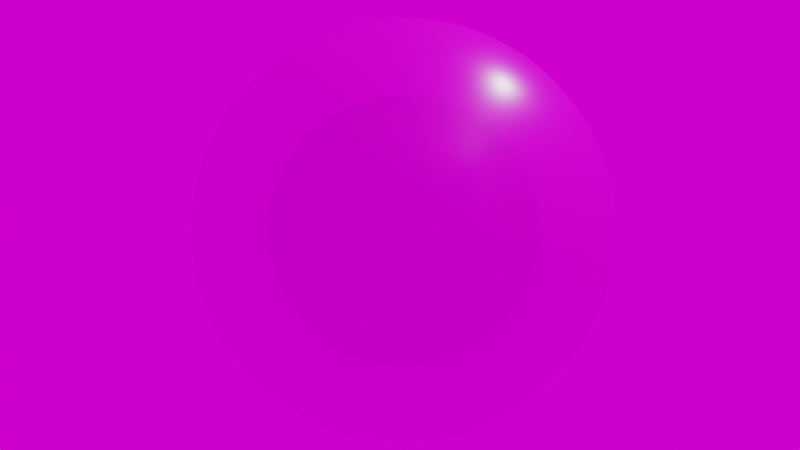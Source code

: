 # Source: PBR.blend  (saved by Blender 2.82.7; exported with 4.5.12 LTS)
import bpy
from mathutils import Matrix  # noqa: F401  (used for matrix-valued properties, if any)

bpy.ops.wm.read_factory_settings(use_empty=True)
scene = bpy.context.scene
scene.name = 'Scene'

# ---- collections
col_collection = bpy.data.collections.new('Collection'); scene.collection.children.link(col_collection)

# ---- images (referenced by path relative to the original .blend; pixels are not part of the script)
import os
ASSET_DIR = os.environ.get("B2B_ASSET_DIR", "")  # directory of the original .blend (textures are referenced by path, not embedded)
HERE = os.path.dirname(os.path.abspath(__file__))  # packed textures are extracted next to this script under _unpacked/

def load_image(name, relpath, width, height, colorspace="sRGB"):
    """Load a texture the original file referenced (path relative to the .blend, or extracted next to this script)."""
    p = next((c for c in (os.path.join(HERE, relpath), os.path.join(ASSET_DIR, relpath)) if relpath and os.path.exists(c)), "")
    if p:
        img = bpy.data.images.load(p, check_existing=True)
        img.name = name
    else:  # same state as the original file: an image datablock whose file is absent (Cycles renders it pink)
        img = bpy.data.images.new(name, width, height)
        img.source = "FILE"
        img.filepath = "//" + (relpath or name)
    img.colorspace_settings.name = colorspace
    return img
img_diffuse_02_png = load_image('Diffuse 02.png', 'Textures/Diffuse 02.png', 1024, 1024, 'sRGB')
img_glossy_png = load_image('Glossy.png', 'Textures/Glossy.png', 1024, 1024, 'Non-Color')
img_roughness_png = load_image('Roughness.png', 'Textures/Roughness.png', 1024, 1024, 'Non-Color')
img_alpha_png = load_image('Alpha.png', 'Textures/Alpha.png', 1024, 1024, 'Non-Color')
img_normal_png = load_image('Normal.png', 'Textures/Normal.png', 1024, 1024, 'Non-Color')
img_diffuse_png = load_image('Diffuse.png', 'Textures/Diffuse.png', 1024, 1024, 'sRGB')
img_bethnal_green_entrance_4k_hdr = load_image('bethnal_green_entrance_4k.hdr', 'bethnal_green_entrance_4k.hdr', 1024, 1024, 'Linear Rec.709')

# ---- materials (node trees are filled in below, after node groups)
mat_eye = bpy.data.materials.new('Eye')
mat_eye.surface_render_method = 'BLENDED'
mat_eye.blend_method = 'BLEND'
mat_eye.use_transparency_overlap = False
mat_eye.show_transparent_back = False
mat_eye.use_raytrace_refraction = True
mat_eye.use_screen_refraction = True
mat_eye.thickness_mode = 'SLAB'
mat_iris = bpy.data.materials.new('Iris')

# ---- material node trees
mat_eye.use_nodes = True; mat_eye.node_tree.nodes.clear()
_N = mat_eye.node_tree.nodes; _L = mat_eye.node_tree.links
n0 = _N.new('ShaderNodeOutputMaterial'); n0.name = 'Material Output'; n0.location = (300, 300)
n1 = _N.new('ShaderNodeMapping'); n1.name = 'Mapping'; n1.location = (-988, 258)
n1.width = 240
n2 = _N.new('ShaderNodeTexCoord'); n2.name = 'Texture Coordinate'; n2.location = (-1188, 241)
n3 = _N.new('ShaderNodeTexImage'); n3.name = 'Image Texture'; n3.location = (-688, 430)
n3.image = img_diffuse_02_png
n4 = _N.new('ShaderNodeNormalMap'); n4.name = 'Normal Map'; n4.location = (-257, -524)
n5 = _N.new('ShaderNodeTexImage'); n5.name = 'Image Texture.001'; n5.location = (-688, 158)
n5.image = img_glossy_png
n6 = _N.new('ShaderNodeTexImage'); n6.name = 'Image Texture.002'; n6.location = (-688, -121)
n6.image = img_roughness_png
n7 = _N.new('ShaderNodeBsdfPrincipled'); n7.name = 'Principled BSDF'; n7.location = (10, 300)
n7.distribution = 'GGX'
n7.subsurface_method = 'BURLEY'
n7.inputs[3].default_value = 1.45
n7.inputs[27].default_value = (0.0, 0.0, 0.0, 1.0)
n7.inputs[28].default_value = 1.0
n8 = _N.new('ShaderNodeTexImage'); n8.name = 'Image Texture.004'; n8.location = (-694, -460)
n8.image = img_alpha_png
n9 = _N.new('ShaderNodeTexImage'); n9.name = 'Image Texture.003'; n9.location = (-708, -758)
n9.image = img_normal_png
_L.new(n3.outputs[0], n7.inputs[0])
_L.new(n1.outputs[0], n3.inputs[0])
_L.new(n2.outputs[2], n1.inputs[0])
_L.new(n1.outputs[0], n5.inputs[0])
_L.new(n5.outputs[0], n7.inputs[13])
_L.new(n1.outputs[0], n6.inputs[0])
_L.new(n1.outputs[0], n9.inputs[0])
_L.new(n9.outputs[0], n4.inputs[1])
_L.new(n1.outputs[0], n8.inputs[0])
_L.new(n6.outputs[0], n7.inputs[2])
_L.new(n7.outputs[0], n0.inputs[0])
_L.new(n8.outputs[0], n7.inputs[18])
n0.is_active_output = True
mat_iris.use_nodes = True; mat_iris.node_tree.nodes.clear()
_N = mat_iris.node_tree.nodes; _L = mat_iris.node_tree.links
n0 = _N.new('ShaderNodeOutputMaterial'); n0.name = 'Material Output'; n0.location = (300, 300)
n1 = _N.new('ShaderNodeBsdfPrincipled'); n1.name = 'Principled BSDF'; n1.location = (10, 300)
n1.distribution = 'GGX'
n1.subsurface_method = 'BURLEY'
n1.inputs[3].default_value = 1.45
n1.inputs[27].default_value = (0.0, 0.0, 0.0, 1.0)
n1.inputs[28].default_value = 1.0
n2 = _N.new('ShaderNodeMapping'); n2.name = 'Mapping'; n2.location = (-897, 255)
n2.width = 240
n3 = _N.new('ShaderNodeTexCoord'); n3.name = 'Texture Coordinate'; n3.location = (-1097, 238)
n4 = _N.new('ShaderNodeTexImage'); n4.name = 'Image Texture'; n4.location = (-597, 304)
n4.image = img_diffuse_png
n5 = _N.new('ShaderNodeTexImage'); n5.name = 'Image Texture.001'; n5.location = (-602, 35)
n5.image = img_glossy_png
n6 = _N.new('ShaderNodeTexImage'); n6.name = 'Image Texture.002'; n6.location = (-597, -233)
n6.image = img_roughness_png
n7 = _N.new('ShaderNodeNormalMap'); n7.name = 'Normal Map'; n7.location = (-185, -242)
n8 = _N.new('ShaderNodeTexImage'); n8.name = 'Image Texture.003'; n8.location = (-597, -516)
n8.image = img_normal_png
_L.new(n1.outputs[0], n0.inputs[0])
_L.new(n4.outputs[0], n1.inputs[0])
_L.new(n2.outputs[0], n4.inputs[0])
_L.new(n3.outputs[2], n2.inputs[0])
_L.new(n2.outputs[0], n5.inputs[0])
_L.new(n2.outputs[0], n6.inputs[0])
_L.new(n5.outputs[0], n1.inputs[13])
_L.new(n6.outputs[0], n1.inputs[2])
_L.new(n2.outputs[0], n8.inputs[0])
_L.new(n8.outputs[0], n7.inputs[1])
_L.new(n7.outputs[0], n1.inputs[5])
n0.is_active_output = True

# ---- world
world_world = bpy.data.worlds.new('World'); scene.world = world_world
world_world.use_nodes = True; world_world.node_tree.nodes.clear()
_N = world_world.node_tree.nodes; _L = world_world.node_tree.links
n0 = _N.new('ShaderNodeOutputWorld'); n0.name = 'World Output'; n0.location = (300, 300)
n1 = _N.new('ShaderNodeRGBCurve'); n1.name = 'RGB Curves'; n1.location = (-240, 310)
n1.mute = True
_c = n1.mapping.curves[3]
while len(_c.points) > 2: _c.points.remove(_c.points[-1])
_c.points[0].location = (0.0, 0.0); _c.points[0].handle_type = 'AUTO'
_c.points[1].location = (1.0, 0.04375); _c.points[1].handle_type = 'AUTO'
n1.mapping.update()
n2 = _N.new('ShaderNodeValToRGB'); n2.name = 'ColorRamp'; n2.location = (-560, 384)
n2.color_ramp.interpolation = 'B_SPLINE'
while len(n2.color_ramp.elements) > 1: n2.color_ramp.elements.remove(n2.color_ramp.elements[-1])
n2.color_ramp.elements[0].position = 0.0; n2.color_ramp.elements[0].color = (0.1328, 0.1282, 0.1086, 1.0)
_e = n2.color_ramp.elements.new(0.01236); _e.color = (0.2604, 0.2106, 0.183, 1.0)
_e = n2.color_ramp.elements.new(0.05945); _e.color = (0.3029, 0.2862, 0.2629, 1.0)
_e = n2.color_ramp.elements.new(0.1455); _e.color = (0.2394, 0.4842, 0.5773, 1.0)
_e = n2.color_ramp.elements.new(0.7545); _e.color = (0.02078, 0.1104, 1.0, 1.0)
n3 = _N.new('ShaderNodeMapping'); n3.name = 'Mapping'; n3.location = (-1311, 412)
n3.inputs[1].default_value = (0.065, 0.0, 0.0)
n3.inputs[2].default_value = (1.571, 1.571, 1.571)
n4 = _N.new('ShaderNodeTexCoord'); n4.name = 'Texture Coordinate'; n4.location = (-1511, 395)
n5 = _N.new('ShaderNodeTexGradient'); n5.name = 'Gradient Texture'; n5.location = (-771, 341)
n6 = _N.new('ShaderNodeMapping'); n6.name = 'Mapping.001'; n6.location = (-735, 800)
n6.width = 240
n7 = _N.new('ShaderNodeTexCoord'); n7.name = 'Texture Coordinate.001'; n7.location = (-935, 783)
n8 = _N.new('ShaderNodeEmission'); n8.name = 'Emission'; n8.location = (80, 329)
n9 = _N.new('ShaderNodeTexEnvironment'); n9.name = 'Environment Texture'; n9.location = (-435, 771)
n9.image = img_bethnal_green_entrance_4k_hdr
_L.new(n2.outputs[0], n1.inputs[1])
_L.new(n5.outputs[0], n2.inputs[0])
_L.new(n4.outputs[0], n3.inputs[0])
_L.new(n3.outputs[0], n5.inputs[0])
_L.new(n8.outputs[0], n0.inputs[0])
_L.new(n7.outputs[0], n6.inputs[0])
_L.new(n6.outputs[0], n9.inputs[0])
_L.new(n9.outputs[0], n8.inputs[0])
n0.is_active_output = True
world_world.color = (0.05088, 0.05088, 0.05088)
world_world.use_sun_shadow = False
world_world.sun_shadow_jitter_overblur = 0.0

# ---- cameras
cam_camera = bpy.data.cameras.new('Camera')
cam_camera.clip_end = 100.0
cam_camera.ortho_scale = 7.314

# ---- lights
light_light = bpy.data.lights.new('Light', 'POINT')
light_light.transmission_factor = 0.0
light_light.energy = 1000.0
light_light.shadow_soft_size = 0.1
light_light.shadow_maximum_resolution = 0.006
light_light.use_absolute_resolution = True

# ---- meshes
me_sphere_002 = bpy.data.meshes.new('Sphere.002')
me_sphere_002.from_pydata([(-5.96e-08, -0.7897, 0.3068), (-1.192e-07, -0.6809, 0.461), (-1.192e-07, -0.5675, 0.6137), (-9.983e-08, -0.4155, 0.7712), (-9.748e-08, -0.2397, 0.8841), (-9.507e-08, -0.05724, 0.9548), (-9.251e-08, 0.1391, 0.9877), (-9.002e-08, 0.3329, 0.9814), (-8.769e-08, 0.5172, 0.9389), (-8.099e-08, 1.062, 0.4934), (0.06899, -0.7884, 0.3015), (0.08993, -0.6809, 0.4521), (0.1197, -0.5675, 0.6019), (0.1504, -0.4155, 0.7563), (0.1725, -0.2397, 0.8671), (0.1863, -0.05724, 0.9365), (0.1927, 0.1391, 0.9688), (0.1915, 0.3329, 0.9625), (0.1832, 0.5172, 0.9208), (0.1686, 0.6862, 0.8476), (0.1487, 0.8354, 0.7474), (0.1242, 0.9614, 0.6246), (0.09626, 1.062, 0.4839), (0.06563, 1.135, 0.3299), (0.03325, 1.179, 0.1672), (0.1366, -0.7839, 0.2872), (0.1764, -0.6809, 0.4259), (0.2349, -0.5675, 0.567), (0.2951, -0.4155, 0.7125), (0.3383, -0.2397, 0.8168), (0.3654, -0.05724, 0.8822), (0.378, 0.1391, 0.9125), (0.3755, 0.3329, 0.9067), (0.3593, 0.5172, 0.8674), (0.3307, 0.6862, 0.7985), (0.2916, 0.8354, 0.704), (0.2437, 0.9614, 0.5883), (0.1888, 1.062, 0.4558), (0.1287, 1.135, 0.3108), (0.06522, 1.179, 0.1575), (0.2011, -0.7742, 0.2686), (0.2561, -0.6809, 0.3833), (0.341, -0.5675, 0.5103), (0.4284, -0.4155, 0.6412), (0.4912, -0.2397, 0.7351), (0.5305, -0.05724, 0.7939), (0.5488, 0.1391, 0.8213), (0.5452, 0.3329, 0.816), (0.5216, 0.5172, 0.7806), (0.4801, 0.6862, 0.7186), (0.4233, 0.8354, 0.6336), (0.3538, 0.9614, 0.5295), (0.2741, 1.062, 0.4102), (0.1869, 1.135, 0.2797), (0.09469, 1.179, 0.1417), (0.2578, -0.7557, 0.2583), (0.326, -0.6809, 0.326), (0.434, -0.5675, 0.434), (0.5453, -0.4155, 0.5453), (0.6251, -0.2397, 0.6251), (0.6752, -0.05724, 0.6752), (0.6984, 0.1391, 0.6984), (0.6939, 0.3329, 0.6939), (0.6639, 0.5172, 0.6639), (0.6111, 0.6862, 0.6111), (0.5388, 0.8354, 0.5388), (0.4503, 0.9614, 0.4503), (0.3489, 1.062, 0.3489), (0.2379, 1.135, 0.2379), (0.1205, 1.179, 0.1205), (0.2678, -0.7743, 0.2018), (0.3833, -0.6809, 0.2561), (0.5103, -0.5675, 0.341), (0.6412, -0.4155, 0.4284), (0.7351, -0.2397, 0.4912), (0.7939, -0.05724, 0.5305), (0.8213, 0.1391, 0.5488), (0.816, 0.3329, 0.5452), (0.7806, 0.5172, 0.5216), (0.7186, 0.6862, 0.4801), (0.6336, 0.8354, 0.4233), (0.5295, 0.9614, 0.3538), (0.4102, 1.062, 0.2741), (0.2797, 1.135, 0.1869), (0.1417, 1.179, 0.09469), (0.2861, -0.7842, 0.1374), (0.4259, -0.6809, 0.1764), (0.567, -0.5675, 0.2349), (0.7125, -0.4155, 0.2951), (0.8168, -0.2397, 0.3383), (0.8822, -0.05724, 0.3654), (0.9125, 0.1391, 0.378), (0.9067, 0.3329, 0.3755), (0.8674, 0.5172, 0.3593), (0.7985, 0.6862, 0.3307), (0.704, 0.8354, 0.2916), (0.5883, 0.9614, 0.2437), (0.4558, 1.062, 0.1888), (0.3108, 1.135, 0.1287), (0.1575, 1.179, 0.06522), (0.3002, -0.7891, 0.06949), (0.4521, -0.6809, 0.08993), (0.6019, -0.5675, 0.1197), (0.7563, -0.4155, 0.1504), (0.8671, -0.2397, 0.1725), (0.9365, -0.05724, 0.1863), (0.9688, 0.1391, 0.1927), (0.9625, 0.3329, 0.1915), (0.9208, 0.5172, 0.1832), (0.8476, 0.6862, 0.1686), (0.7474, 0.8354, 0.1487), (0.6246, 0.9614, 0.1242), (0.4839, 1.062, 0.09626), (0.3299, 1.135, 0.06563), (0.1672, 1.179, 0.03325), (0.3054, -0.7905, -8.941e-08), (0.461, -0.6809, -9.686e-08), (0.6137, -0.5675, -8.196e-08), (0.7712, -0.4155, -8.411e-08), (0.8841, -0.2397, -8.739e-08), (0.9548, -0.05724, -1.846e-08), (0.9877, 0.1391, -1.294e-07), (0.9814, 0.3329, -1.028e-07), (0.9389, 0.5172, -1.061e-07), (0.8642, 0.6862, 5.764e-08), (0.762, 0.8354, -3.194e-08), (0.6368, 0.9614, -1.179e-08), (0.4934, 1.062, -2.647e-08), (0.3364, 1.135, 1.022e-08), (0.1704, 1.179, 9.15e-09), (0.3002, -0.7891, -0.06949), (0.4521, -0.6809, -0.08993), (0.6019, -0.5675, -0.1197), (0.7563, -0.4155, -0.1504), (0.8671, -0.2397, -0.1725), (0.9365, -0.05724, -0.1863), (0.9688, 0.1391, -0.1927), (0.9625, 0.3329, -0.1915), (0.9208, 0.5172, -0.1832), (0.8476, 0.6862, -0.1686), (0.7474, 0.8354, -0.1487), (0.6246, 0.9614, -0.1242), (0.4839, 1.062, -0.09626), (0.3299, 1.135, -0.06563), (0.1672, 1.179, -0.03325), (0.2861, -0.7842, -0.1374), (0.4259, -0.6809, -0.1764), (0.567, -0.5675, -0.2349), (0.7125, -0.4155, -0.2951), (0.8168, -0.2397, -0.3383), (0.8822, -0.05724, -0.3654), (0.9125, 0.1391, -0.378), (0.9067, 0.3329, -0.3755), (0.8674, 0.5172, -0.3593), (0.7985, 0.6862, -0.3307), (0.704, 0.8354, -0.2916), (0.5883, 0.9614, -0.2437), (0.4558, 1.062, -0.1888), (0.3108, 1.135, -0.1287), (0.1575, 1.179, -0.06522), (0.2678, -0.7743, -0.2018), (0.3833, -0.6809, -0.2561), (0.5103, -0.5675, -0.341), (0.6412, -0.4155, -0.4284), (0.7351, -0.2397, -0.4912), (0.7939, -0.05724, -0.5305), (0.8213, 0.1391, -0.5488), (0.816, 0.3329, -0.5452), (0.7806, 0.5172, -0.5216), (0.7186, 0.6862, -0.4801), (0.6336, 0.8354, -0.4233), (0.5295, 0.9614, -0.3538), (0.4102, 1.062, -0.2741), (0.2797, 1.135, -0.1869), (0.1417, 1.179, -0.09469), (0.2578, -0.7557, -0.2583), (0.326, -0.6809, -0.326), (0.434, -0.5675, -0.434), (0.5453, -0.4155, -0.5453), (0.6251, -0.2397, -0.6251), (0.6752, -0.05724, -0.6752), (0.6984, 0.1391, -0.6984), (0.6939, 0.3329, -0.6939), (0.6639, 0.5172, -0.6639), (0.6111, 0.6862, -0.6111), (0.5388, 0.8354, -0.5388), (0.4503, 0.9614, -0.4503), (0.3489, 1.062, -0.3489), (0.2379, 1.135, -0.2379), (0.1205, 1.179, -0.1205), (0.2011, -0.7742, -0.2686), (0.2561, -0.6809, -0.3833), (0.341, -0.5675, -0.5103), (0.4284, -0.4155, -0.6412), (0.4912, -0.2397, -0.7351), (0.5305, -0.05724, -0.7939), (0.5488, 0.1391, -0.8213), (0.5452, 0.3329, -0.816), (0.5216, 0.5172, -0.7806), (0.4801, 0.6862, -0.7186), (0.4233, 0.8354, -0.6336), (0.3538, 0.9614, -0.5295), (0.2741, 1.062, -0.4102), (0.1869, 1.135, -0.2797), (0.09469, 1.179, -0.1417), (-7.942e-08, 1.193, -5.658e-09), (0.1366, -0.7839, -0.2872), (0.1764, -0.6809, -0.4259), (0.2349, -0.5675, -0.567), (0.2951, -0.4155, -0.7125), (0.3383, -0.2397, -0.8168), (0.3654, -0.05724, -0.8822), (0.378, 0.1391, -0.9125), (0.3755, 0.3329, -0.9067), (0.3593, 0.5172, -0.8674), (0.3307, 0.6862, -0.7985), (0.2916, 0.8354, -0.704), (0.2437, 0.9614, -0.5883), (0.1888, 1.062, -0.4558), (0.1287, 1.135, -0.3108), (0.06522, 1.179, -0.1575), (0.06899, -0.7884, -0.3015), (0.08993, -0.6809, -0.4521), (0.1197, -0.5675, -0.6019), (0.1504, -0.4155, -0.7563), (0.1725, -0.2397, -0.8671), (0.1863, -0.05724, -0.9365), (0.1927, 0.1391, -0.9688), (0.1915, 0.3329, -0.9625), (0.1832, 0.5172, -0.9208), (0.1686, 0.6862, -0.8476), (0.1487, 0.8354, -0.7474), (0.1242, 0.9614, -0.6246), (0.09626, 1.062, -0.4839), (0.06563, 1.135, -0.3299), (0.03325, 1.179, -0.1672), (-5.96e-08, -0.7897, -0.3068), (-5.96e-08, -0.6809, -0.461), (-5.96e-08, -0.5675, -0.6137), (-1.305e-07, -0.4155, -0.7712), (-1.814e-07, -0.2397, -0.8841), (-2.937e-08, -0.05724, -0.9548), (-1.786e-07, 0.1391, -0.9877), (-1.885e-07, 0.3329, -0.9814), (-1.695e-07, 0.5172, -0.9389), (-2.611e-08, 0.6862, -0.8642), (-1.62e-07, 0.8354, -0.762), (-1.055e-07, 0.9614, -0.6368), (-9.071e-08, 1.062, -0.4934), (-7.664e-08, 1.135, -0.3364), (-7.613e-08, 1.179, -0.1704), (-0.06899, -0.7884, -0.3015), (-0.08993, -0.6809, -0.4521), (-0.1197, -0.5675, -0.6019), (-0.1504, -0.4155, -0.7563), (-0.1725, -0.2397, -0.8671), (-0.1863, -0.05724, -0.9365), (-0.1927, 0.1391, -0.9688), (-0.1915, 0.3329, -0.9625), (-0.1832, 0.5172, -0.9208), (-0.1686, 0.6862, -0.8476), (-0.1487, 0.8354, -0.7474), (-0.1242, 0.9614, -0.6246), (-0.09626, 1.062, -0.4839), (-0.06563, 1.135, -0.3299), (-0.03325, 1.179, -0.1672), (-0.1366, -0.7839, -0.2872), (-0.1764, -0.6809, -0.4259), (-0.2349, -0.5675, -0.567), (-0.2951, -0.4155, -0.7125), (-0.3383, -0.2397, -0.8168), (-0.3654, -0.05724, -0.8822), (-0.378, 0.1391, -0.9125), (-0.3755, 0.3329, -0.9067), (-0.3593, 0.5172, -0.8674), (-0.3307, 0.6862, -0.7985), (-0.2916, 0.8354, -0.704), (-0.2437, 0.9614, -0.5883), (-0.1888, 1.062, -0.4558), (-0.1287, 1.135, -0.3108), (-0.06522, 1.179, -0.1575), (-0.2011, -0.7742, -0.2686), (-0.2561, -0.6809, -0.3833), (-0.341, -0.5675, -0.5103), (-0.4284, -0.4155, -0.6412), (-0.4912, -0.2397, -0.7351), (-0.5305, -0.05724, -0.7939), (-0.5488, 0.1391, -0.8213), (-0.5452, 0.3329, -0.816), (-0.5216, 0.5172, -0.7806), (-0.4801, 0.6862, -0.7186), (-0.4233, 0.8354, -0.6336), (-0.3538, 0.9614, -0.5295), (-0.2741, 1.062, -0.4102), (-0.1869, 1.135, -0.2797), (-0.09469, 1.179, -0.1417), (-0.2578, -0.7557, -0.2583), (-0.326, -0.6809, -0.326), (-0.434, -0.5675, -0.434), (-0.5453, -0.4155, -0.5453), (-0.6251, -0.2397, -0.6251), (-0.6752, -0.05724, -0.6752), (-0.6984, 0.1391, -0.6984), (-0.6939, 0.3329, -0.6939), (-0.6639, 0.5172, -0.6639), (-0.6111, 0.6862, -0.6111), (-0.5388, 0.8354, -0.5388), (-0.4503, 0.9614, -0.4503), (-0.3489, 1.062, -0.3489), (-0.2379, 1.135, -0.2379), (-0.1205, 1.179, -0.1205), (-0.2678, -0.7743, -0.2018), (-0.3833, -0.6809, -0.2561), (-0.5103, -0.5675, -0.341), (-0.6412, -0.4155, -0.4284), (-0.7351, -0.2397, -0.4912), (-0.7939, -0.05724, -0.5305), (-0.8213, 0.1391, -0.5488), (-0.816, 0.3329, -0.5452), (-0.7806, 0.5172, -0.5216), (-0.7186, 0.6862, -0.4801), (-0.6336, 0.8354, -0.4233), (-0.5295, 0.9614, -0.3538), (-0.4102, 1.062, -0.2741), (-0.2797, 1.135, -0.1869), (-0.1417, 1.179, -0.09469), (-0.2861, -0.7842, -0.1374), (-0.4259, -0.6809, -0.1764), (-0.567, -0.5675, -0.2349), (-0.7125, -0.4155, -0.2951), (-0.8168, -0.2397, -0.3383), (-0.8822, -0.05724, -0.3654), (-0.9125, 0.1391, -0.378), (-0.9067, 0.3329, -0.3755), (-0.8674, 0.5172, -0.3593), (-0.7985, 0.6862, -0.3307), (-0.704, 0.8354, -0.2916), (-0.5883, 0.9614, -0.2437), (-0.4558, 1.062, -0.1888), (-0.3108, 1.135, -0.1287), (-0.1575, 1.179, -0.06522), (-0.3002, -0.7891, -0.06949), (-0.4521, -0.6809, -0.08993), (-0.6019, -0.5675, -0.1197), (-0.7563, -0.4155, -0.1504), (-0.8671, -0.2397, -0.1725), (-0.9365, -0.05724, -0.1863), (-0.9688, 0.1391, -0.1927), (-0.9625, 0.3329, -0.1915), (-0.9208, 0.5172, -0.1832), (-0.8476, 0.6862, -0.1686), (-0.7474, 0.8354, -0.1487), (-0.6246, 0.9614, -0.1242), (-0.4839, 1.062, -0.09626), (-0.3299, 1.135, -0.06563), (-0.1672, 1.179, -0.03325), (-0.3054, -0.7905, -8.196e-08), (-0.461, -0.6809, -5.215e-08), (-0.6137, -0.5675, -5.215e-08), (-0.7712, -0.4155, 6.376e-08), (-0.8841, -0.2397, 1.072e-07), (-0.9548, -0.05724, -6.466e-08), (-0.9877, 0.1391, 1.707e-07), (-0.9814, 0.3329, 1.312e-07), (-0.9389, 0.5172, 1.792e-07), (-0.8642, 0.6862, -2.599e-08), (-0.762, 0.8354, 1.456e-07), (-0.6368, 0.9614, 1.09e-07), (-0.4934, 1.062, 4.631e-08), (-0.3364, 1.135, 5.607e-08), (-0.1704, 1.179, 2.641e-09), (-0.3002, -0.7891, 0.06949), (-0.4521, -0.6809, 0.08993), (-0.6019, -0.5675, 0.1197), (-0.7563, -0.4155, 0.1504), (-0.8671, -0.2397, 0.1725), (-0.9365, -0.05724, 0.1863), (-0.9688, 0.1391, 0.1927), (-0.9625, 0.3329, 0.1915), (-0.9208, 0.5172, 0.1832), (-0.8476, 0.6862, 0.1686), (-0.7474, 0.8354, 0.1487), (-0.6246, 0.9614, 0.1242), (-0.4839, 1.062, 0.09626), (-0.3299, 1.135, 0.06563), (-0.1672, 1.179, 0.03325), (-0.2861, -0.7842, 0.1374), (-0.4259, -0.6809, 0.1764), (-0.567, -0.5675, 0.2349), (-0.7125, -0.4155, 0.2951), (-0.8168, -0.2397, 0.3383), (-0.8822, -0.05724, 0.3654), (-0.9125, 0.1391, 0.378), (-0.9067, 0.3329, 0.3755), (-0.8674, 0.5172, 0.3593), (-0.7985, 0.6862, 0.3307), (-0.704, 0.8354, 0.2916), (-0.5883, 0.9614, 0.2437), (-0.4558, 1.062, 0.1888), (-0.3108, 1.135, 0.1287), (-0.1575, 1.179, 0.06522), (-0.2678, -0.7743, 0.2018), (-0.3833, -0.6809, 0.2561), (-0.5103, -0.5675, 0.341), (-0.6412, -0.4155, 0.4284), (-0.7351, -0.2397, 0.4912), (-0.7939, -0.05724, 0.5305), (-0.8213, 0.1391, 0.5488), (-0.816, 0.3329, 0.5452), (-0.7806, 0.5172, 0.5216), (-0.7186, 0.6862, 0.4801), (-0.6336, 0.8354, 0.4233), (-0.5295, 0.9614, 0.3538), (-0.4102, 1.062, 0.2741), (-0.2797, 1.135, 0.1869), (-0.1417, 1.179, 0.09469), (-0.2578, -0.7557, 0.2583), (-0.326, -0.6809, 0.326), (-0.434, -0.5675, 0.434), (-0.5453, -0.4155, 0.5453), (-0.6251, -0.2397, 0.6251), (-0.6752, -0.05724, 0.6752), (-0.6984, 0.1391, 0.6984), (-0.6939, 0.3329, 0.6939), (-0.6639, 0.5172, 0.6639), (-0.6111, 0.6862, 0.6111), (-0.5388, 0.8354, 0.5388), (-0.4503, 0.9614, 0.4503), (-0.3489, 1.062, 0.3489), (-0.2379, 1.135, 0.2379), (-0.1205, 1.179, 0.1205), (-0.2011, -0.7742, 0.2686), (-0.2561, -0.6809, 0.3833), (-0.341, -0.5675, 0.5103), (-0.4284, -0.4155, 0.6412), (-0.4912, -0.2397, 0.7351), (-0.5305, -0.05724, 0.7939), (-0.5488, 0.1391, 0.8213), (-0.5452, 0.3329, 0.816), (-0.5216, 0.5172, 0.7806), (-0.4801, 0.6862, 0.7186), (-0.4233, 0.8354, 0.6336), (-0.3538, 0.9614, 0.5295), (-0.2741, 1.062, 0.4102), (-0.1869, 1.135, 0.2797), (-0.09469, 1.179, 0.1417), (-0.1366, -0.7839, 0.2872), (-0.1764, -0.6809, 0.4259), (-0.2349, -0.5675, 0.567), (-0.2951, -0.4155, 0.7125), (-0.3383, -0.2397, 0.8168), (-0.3654, -0.05724, 0.8822), (-0.378, 0.1391, 0.9125), (-0.3755, 0.3329, 0.9067), (-0.3593, 0.5172, 0.8674), (-0.3307, 0.6862, 0.7985), (-0.2916, 0.8354, 0.704), (-0.2437, 0.9614, 0.5883), (-0.1888, 1.062, 0.4558), (-0.1287, 1.135, 0.3108), (-0.06522, 1.179, 0.1575), (-0.06899, -0.7884, 0.3015), (-0.08993, -0.6809, 0.4521), (-0.1197, -0.5675, 0.6019), (-0.1504, -0.4155, 0.7563), (-0.1725, -0.2397, 0.8671), (-0.1863, -0.05724, 0.9365), (-0.1927, 0.1391, 0.9688), (-0.1915, 0.3329, 0.9625), (-0.1832, 0.5172, 0.9208), (-0.1686, 0.6862, 0.8476), (-0.1487, 0.8354, 0.7474), (-0.1242, 0.9614, 0.6246), (-0.09626, 1.062, 0.4839), (-0.06563, 1.135, 0.3299), (-0.03325, 1.179, 0.1672), (-2.611e-08, 0.6862, 0.8642), (1.657e-07, 0.8354, 0.762), (5.556e-08, 0.9614, 0.6368), (-1.114e-08, 1.135, 0.3364), (-6.637e-08, 1.179, 0.1704), (-0.1906, -0.8072, 0.192), (-0.1228, -0.8235, 0.1957), (-0.06058, -0.8307, 0.2023), (-5.96e-08, -0.8327, 0.2052), (0.06058, -0.8307, 0.2023), (0.1228, -0.8235, 0.1957), (0.1906, -0.8072, 0.192), (-0.1936, -0.8239, 0.1244), (-0.1205, -0.8429, 0.1227), (-0.0584, -0.8513, 0.1254), (-5.96e-08, -0.8538, 0.127), (0.0584, -0.8513, 0.1254), (0.1205, -0.8429, 0.1227), (0.1936, -0.8239, 0.1244), (-0.1998, -0.8314, 0.06159), (-0.1227, -0.8517, 0.05988), (-0.05905, -0.8609, 0.06087), (-5.96e-08, -0.8636, 0.06155), (0.05905, -0.8609, 0.06087), (0.1227, -0.8517, 0.05988), (0.1998, -0.8314, 0.06159), (-0.2026, -0.8336, -1.043e-07), (-0.124, -0.8543, -1.118e-07), (-0.0596, -0.8638, -1.043e-07), (-5.96e-08, -0.8667, -8.941e-08), (0.0596, -0.8638, -7.451e-08), (0.124, -0.8543, -7.451e-08), (0.2026, -0.8336, -8.196e-08), (-0.1998, -0.8314, -0.06159), (-0.1227, -0.8517, -0.05988), (-0.05905, -0.8609, -0.06087), (-5.96e-08, -0.8636, -0.06155), (0.05905, -0.8609, -0.06087), (0.1227, -0.8517, -0.05988), (0.1998, -0.8314, -0.06159), (-0.1936, -0.8239, -0.1244), (-0.1205, -0.8429, -0.1227), (-0.0584, -0.8513, -0.1254), (-5.96e-08, -0.8538, -0.127), (0.0584, -0.8513, -0.1254), (0.1205, -0.8429, -0.1227), (0.1936, -0.8239, -0.1244), (-0.1906, -0.8072, -0.192), (-0.1228, -0.8235, -0.1957), (-0.06058, -0.8307, -0.2023), (-5.96e-08, -0.8327, -0.2052), (0.06058, -0.8307, -0.2023), (0.1228, -0.8235, -0.1957), (0.1906, -0.8072, -0.192), (-1.026e-07, -0.6129, 0.5374), (0.1048, -0.6129, 0.527), (0.2056, -0.6129, 0.4965), (0.2985, -0.6129, 0.4468), (0.38, -0.6129, 0.38), (0.4468, -0.6129, 0.2985), (0.4965, -0.6129, 0.2056), (0.527, -0.6129, 0.1048), (0.5374, -0.6129, -8.941e-08), (0.527, -0.6129, -0.1048), (0.4965, -0.6129, -0.2056), (0.4468, -0.6129, -0.2985), (0.38, -0.6129, -0.38), (0.2985, -0.6129, -0.4468), (0.2056, -0.6129, -0.4965), (0.1048, -0.6129, -0.527), (-6.645e-08, -0.6129, -0.5374), (-0.1048, -0.6129, -0.527), (-0.2056, -0.6129, -0.4965), (-0.2985, -0.6129, -0.4468), (-0.38, -0.6129, -0.38), (-0.4468, -0.6129, -0.2985), (-0.4965, -0.6129, -0.2056), (-0.527, -0.6129, -0.1048), (-0.5374, -0.6129, -5.284e-08), (-0.527, -0.6129, 0.1048), (-0.4965, -0.6129, 0.2056), (-0.4468, -0.6129, 0.2985), (-0.38, -0.6129, 0.38), (-0.2985, -0.6129, 0.4468), (-0.2056, -0.6129, 0.4965), (-0.1048, -0.6129, 0.527), (-7.028e-08, -0.5327, 0.4054), (0.07909, -0.5327, 0.3976), (0.1551, -0.5327, 0.3745), (0.2252, -0.5327, 0.3371), (0.2867, -0.5327, 0.2867), (0.3371, -0.5327, 0.2252), (0.3745, -0.5327, 0.1551), (0.3976, -0.5327, 0.07909), (0.4054, -0.5327, -8.32e-08), (0.3976, -0.5327, -0.07909), (0.3745, -0.5327, -0.1551), (0.3371, -0.5327, -0.2252), (0.2867, -0.5327, -0.2867), (0.2252, -0.5327, -0.3371), (0.1551, -0.5327, -0.3745), (0.07909, -0.5327, -0.3976), (-4.3e-08, -0.5327, -0.4054), (-0.07909, -0.5327, -0.3976), (-0.1551, -0.5327, -0.3745), (-0.2252, -0.5327, -0.3371), (-0.2867, -0.5327, -0.2867), (-0.3371, -0.5327, -0.2252), (-0.3745, -0.5327, -0.1551), (-0.3976, -0.5327, -0.07909), (-0.4054, -0.5327, -5.56e-08), (-0.3976, -0.5327, 0.07909), (-0.3745, -0.5327, 0.1551), (-0.3371, -0.5327, 0.2252), (-0.2867, -0.5327, 0.2867), (-0.2252, -0.5327, 0.3371), (-0.1551, -0.5327, 0.3745), (-0.07909, -0.5327, 0.3976), (-4.079e-08, -0.4758, 0.2061), (0.04021, -0.4758, 0.2021), (0.07887, -0.4758, 0.1904), (0.1145, -0.4758, 0.1714), (0.1457, -0.4758, 0.1457), (0.1714, -0.4758, 0.1145), (0.1904, -0.4758, 0.07887), (0.2021, -0.4758, 0.04021), (0.2061, -0.4758, -6.784e-08), (0.2021, -0.4758, -0.04021), (0.1904, -0.4758, -0.07887), (0.1714, -0.4758, -0.1145), (0.1457, -0.4758, -0.1457), (0.1145, -0.4758, -0.1714), (0.07887, -0.4758, -0.1904), (0.04021, -0.4758, -0.2021), (-2.692e-08, -0.4758, -0.2061), (-0.04021, -0.4758, -0.2021), (-0.07887, -0.4758, -0.1904), (-0.1145, -0.4758, -0.1714), (-0.1457, -0.4758, -0.1457), (-0.1714, -0.4758, -0.1145), (-0.1904, -0.4758, -0.07887), (-0.2021, -0.4758, -0.04021), (-0.2061, -0.4758, -5.381e-08), (-0.2021, -0.4758, 0.04021), (-0.1904, -0.4758, 0.07887), (-0.1714, -0.4758, 0.1145), (-0.1457, -0.4758, 0.1457), (-0.1145, -0.4758, 0.1714), (-0.07887, -0.4758, 0.1904), (-0.04021, -0.4758, 0.2021), (-7.805e-09, -0.4721, 0.0264), (-0.005151, -0.4721, 0.0259), (-0.0101, -0.4721, 0.02439), (-0.01467, -0.4721, 0.02195), (-0.01867, -0.4721, 0.01867), (-0.02195, -0.4721, 0.01467), (-0.02439, -0.4721, 0.0101), (-0.0259, -0.4721, 0.005151), (-0.0264, -0.4721, -5.239e-08), (-0.0259, -0.4721, -0.005151), (-0.02439, -0.4721, -0.0101), (-0.02195, -0.4721, -0.01467), (-0.01867, -0.4721, -0.01867), (-0.01467, -0.4721, -0.02195), (-0.0101, -0.4721, -0.02439), (-0.005151, -0.4721, -0.0259), (-6.028e-09, -0.4721, -0.0264), (0.005151, -0.4721, -0.0259), (0.0101, -0.4721, -0.02439), (0.01467, -0.4721, -0.02195), (0.01867, -0.4721, -0.01867), (0.02195, -0.4721, -0.01467), (0.02439, -0.4721, -0.0101), (0.0259, -0.4721, -0.005151), (0.0264, -0.4721, -5.419e-08), (0.0259, -0.4721, 0.005151), (0.02439, -0.4721, 0.0101), (0.02195, -0.4721, 0.01467), (0.01867, -0.4721, 0.01867), (0.01467, -0.4721, 0.02195), (0.0101, -0.4721, 0.02439), (0.005151, -0.4721, 0.0259), (-0.01725, -0.4721, 0.01756), (-0.01188, -0.4721, 0.01972), (-0.006057, -0.4721, 0.02104), (-6.307e-09, -0.4721, 0.02149), (0.006057, -0.4721, 0.02104), (0.01188, -0.4721, 0.01972), (0.01725, -0.4721, 0.01756), (-0.01917, -0.4721, 0.01225), (-0.0132, -0.4721, 0.01384), (-0.00673, -0.4721, 0.01482), (-5.564e-09, -0.4721, 0.01516), (0.00673, -0.4721, 0.01482), (0.0132, -0.4721, 0.01384), (0.01917, -0.4721, 0.01225), (-0.02035, -0.4721, 0.006289), (-0.01401, -0.4721, 0.007135), (-0.007144, -0.4721, 0.007656), (-4.395e-09, -0.4721, 0.007832), (0.007144, -0.4721, 0.007656), (0.01401, -0.4721, 0.007135), (0.02035, -0.4721, 0.006289), (-0.02074, -0.4721, -5.472e-08), (-0.01429, -0.4721, -5.774e-08), (-0.007284, -0.4721, -5.402e-08), (-3.26e-09, -0.4721, -5.774e-08), (0.007284, -0.4721, -5.309e-08), (0.01429, -0.4721, -5.635e-08), (0.02074, -0.4721, -5.425e-08), (-0.02035, -0.4721, -0.006289), (-0.01401, -0.4721, -0.007136), (-0.007144, -0.4721, -0.007657), (-2.901e-09, -0.4721, -0.007832), (0.007144, -0.4721, -0.007657), (0.01401, -0.4721, -0.007136), (0.02035, -0.4721, -0.006289), (-0.01917, -0.4721, -0.01225), (-0.0132, -0.4721, -0.01384), (-0.00673, -0.4721, -0.01482), (-1.096e-09, -0.4721, -0.01516), (0.00673, -0.4721, -0.01482), (0.0132, -0.4721, -0.01384), (0.01917, -0.4721, -0.01225), (-0.01725, -0.4721, -0.01756), (-0.01188, -0.4721, -0.01972), (-0.006057, -0.4721, -0.02104), (-3.018e-09, -0.4721, -0.02149), (0.006057, -0.4721, -0.02104), (0.01188, -0.4721, -0.01972), (0.01725, -0.4721, -0.01756)], [], [(6, 5, 15, 16), (480, 479, 23, 24), (7, 6, 16, 17), (205, 480, 24), (8, 7, 17, 18), (1, 0, 10, 11), (476, 8, 18, 19), (477, 476, 19, 20), (3, 2, 12, 13), (478, 477, 20, 21), (4, 3, 13, 14), (9, 478, 21, 22), (5, 4, 14, 15), (479, 9, 22, 23), (22, 21, 36, 37), (15, 14, 29, 30), (23, 22, 37, 38), (16, 15, 30, 31), (24, 23, 38, 39), (17, 16, 31, 32), (205, 24, 39), (18, 17, 32, 33), (11, 10, 25, 26), (19, 18, 33, 34), (2, 1, 11, 12), (20, 19, 34, 35), (13, 12, 27, 28), (21, 20, 35, 36), (14, 13, 28, 29), (34, 33, 48, 49), (12, 11, 26, 27), (35, 34, 49, 50), (28, 27, 42, 43), (36, 35, 50, 51), (29, 28, 43, 44), (37, 36, 51, 52), (30, 29, 44, 45), (38, 37, 52, 53), (31, 30, 45, 46), (39, 38, 53, 54), (32, 31, 46, 47), (205, 39, 54), (33, 32, 47, 48), (26, 25, 40, 41), (53, 52, 67, 68), (46, 45, 60, 61), (54, 53, 68, 69), (47, 46, 61, 62), (205, 54, 69), (48, 47, 62, 63), (41, 40, 55, 56), (49, 48, 63, 64), (27, 26, 41, 42), (50, 49, 64, 65), (43, 42, 57, 58), (51, 50, 65, 66), (44, 43, 58, 59), (52, 51, 66, 67), (45, 44, 59, 60), (42, 41, 56, 57), (65, 64, 79, 80), (58, 57, 72, 73), (66, 65, 80, 81), (59, 58, 73, 74), (67, 66, 81, 82), (60, 59, 74, 75), (68, 67, 82, 83), (61, 60, 75, 76), (69, 68, 83, 84), (62, 61, 76, 77), (205, 69, 84), (63, 62, 77, 78), (56, 55, 70, 71), (64, 63, 78, 79), (76, 75, 90, 91), (84, 83, 98, 99), (77, 76, 91, 92), (205, 84, 99), (78, 77, 92, 93), (71, 70, 85, 86), (79, 78, 93, 94), (57, 56, 71, 72), (80, 79, 94, 95), (73, 72, 87, 88), (81, 80, 95, 96), (74, 73, 88, 89), (82, 81, 96, 97), (75, 74, 89, 90), (83, 82, 97, 98), (95, 94, 109, 110), (88, 87, 102, 103), (96, 95, 110, 111), (89, 88, 103, 104), (97, 96, 111, 112), (90, 89, 104, 105), (98, 97, 112, 113), (91, 90, 105, 106), (99, 98, 113, 114), (92, 91, 106, 107), (205, 99, 114), (93, 92, 107, 108), (86, 85, 100, 101), (94, 93, 108, 109), (72, 71, 86, 87), (114, 113, 128, 129), (107, 106, 121, 122), (205, 114, 129), (108, 107, 122, 123), (101, 100, 115, 116), (109, 108, 123, 124), (87, 86, 101, 102), (110, 109, 124, 125), (103, 102, 117, 118), (111, 110, 125, 126), (104, 103, 118, 119), (112, 111, 126, 127), (105, 104, 119, 120), (113, 112, 127, 128), (106, 105, 120, 121), (118, 117, 132, 133), (126, 125, 140, 141), (119, 118, 133, 134), (127, 126, 141, 142), (120, 119, 134, 135), (128, 127, 142, 143), (121, 120, 135, 136), (129, 128, 143, 144), (122, 121, 136, 137), (205, 129, 144), (123, 122, 137, 138), (116, 115, 130, 131), (124, 123, 138, 139), (102, 101, 116, 117), (125, 124, 139, 140), (137, 136, 151, 152), (205, 144, 159), (138, 137, 152, 153), (131, 130, 145, 146), (139, 138, 153, 154), (117, 116, 131, 132), (140, 139, 154, 155), (133, 132, 147, 148), (141, 140, 155, 156), (134, 133, 148, 149), (142, 141, 156, 157), (135, 134, 149, 150), (143, 142, 157, 158), (136, 135, 150, 151), (144, 143, 158, 159), (156, 155, 170, 171), (149, 148, 163, 164), (157, 156, 171, 172), (150, 149, 164, 165), (158, 157, 172, 173), (151, 150, 165, 166), (159, 158, 173, 174), (152, 151, 166, 167), (205, 159, 174), (153, 152, 167, 168), (146, 145, 160, 161), (154, 153, 168, 169), (132, 131, 146, 147), (155, 154, 169, 170), (148, 147, 162, 163), (205, 174, 189), (168, 167, 182, 183), (161, 160, 175, 176), (169, 168, 183, 184), (147, 146, 161, 162), (170, 169, 184, 185), (163, 162, 177, 178), (171, 170, 185, 186), (164, 163, 178, 179), (172, 171, 186, 187), (165, 164, 179, 180), (173, 172, 187, 188), (166, 165, 180, 181), (174, 173, 188, 189), (167, 166, 181, 182), (187, 186, 201, 202), (180, 179, 194, 195), (188, 187, 202, 203), (181, 180, 195, 196), (189, 188, 203, 204), (182, 181, 196, 197), (205, 189, 204), (183, 182, 197, 198), (176, 175, 190, 191), (184, 183, 198, 199), (162, 161, 176, 177), (185, 184, 199, 200), (178, 177, 192, 193), (186, 185, 200, 201), (179, 178, 193, 194), (191, 190, 206, 207), (199, 198, 214, 215), (177, 176, 191, 192), (200, 199, 215, 216), (193, 192, 208, 209), (201, 200, 216, 217), (194, 193, 209, 210), (202, 201, 217, 218), (195, 194, 210, 211), (203, 202, 218, 219), (196, 195, 211, 212), (204, 203, 219, 220), (197, 196, 212, 213), (205, 204, 220), (198, 197, 213, 214), (211, 210, 225, 226), (219, 218, 233, 234), (212, 211, 226, 227), (220, 219, 234, 235), (213, 212, 227, 228), (205, 220, 235), (214, 213, 228, 229), (207, 206, 221, 222), (215, 214, 229, 230), (192, 191, 207, 208), (216, 215, 230, 231), (209, 208, 223, 224), (217, 216, 231, 232), (210, 209, 224, 225), (218, 217, 232, 233), (230, 229, 244, 245), (208, 207, 222, 223), (231, 230, 245, 246), (224, 223, 238, 239), (232, 231, 246, 247), (225, 224, 239, 240), (233, 232, 247, 248), (226, 225, 240, 241), (234, 233, 248, 249), (227, 226, 241, 242), (235, 234, 249, 250), (228, 227, 242, 243), (205, 235, 250), (229, 228, 243, 244), (222, 221, 236, 237), (249, 248, 263, 264), (242, 241, 256, 257), (250, 249, 264, 265), (243, 242, 257, 258), (205, 250, 265), (244, 243, 258, 259), (237, 236, 251, 252), (245, 244, 259, 260), (223, 222, 237, 238), (246, 245, 260, 261), (239, 238, 253, 254), (247, 246, 261, 262), (240, 239, 254, 255), (248, 247, 262, 263), (241, 240, 255, 256), (238, 237, 252, 253), (261, 260, 275, 276), (254, 253, 268, 269), (262, 261, 276, 277), (255, 254, 269, 270), (263, 262, 277, 278), (256, 255, 270, 271), (264, 263, 278, 279), (257, 256, 271, 272), (265, 264, 279, 280), (258, 257, 272, 273), (205, 265, 280), (259, 258, 273, 274), (252, 251, 266, 267), (260, 259, 274, 275), (272, 271, 286, 287), (280, 279, 294, 295), (273, 272, 287, 288), (205, 280, 295), (274, 273, 288, 289), (267, 266, 281, 282), (275, 274, 289, 290), (253, 252, 267, 268), (276, 275, 290, 291), (269, 268, 283, 284), (277, 276, 291, 292), (270, 269, 284, 285), (278, 277, 292, 293), (271, 270, 285, 286), (279, 278, 293, 294), (291, 290, 305, 306), (284, 283, 298, 299), (292, 291, 306, 307), (285, 284, 299, 300), (293, 292, 307, 308), (286, 285, 300, 301), (294, 293, 308, 309), (287, 286, 301, 302), (295, 294, 309, 310), (288, 287, 302, 303), (205, 295, 310), (289, 288, 303, 304), (282, 281, 296, 297), (290, 289, 304, 305), (268, 267, 282, 283), (310, 309, 324, 325), (303, 302, 317, 318), (205, 310, 325), (304, 303, 318, 319), (297, 296, 311, 312), (305, 304, 319, 320), (283, 282, 297, 298), (306, 305, 320, 321), (299, 298, 313, 314), (307, 306, 321, 322), (300, 299, 314, 315), (308, 307, 322, 323), (301, 300, 315, 316), (309, 308, 323, 324), (302, 301, 316, 317), (322, 321, 336, 337), (315, 314, 329, 330), (323, 322, 337, 338), (316, 315, 330, 331), (324, 323, 338, 339), (317, 316, 331, 332), (325, 324, 339, 340), (318, 317, 332, 333), (205, 325, 340), (319, 318, 333, 334), (312, 311, 326, 327), (320, 319, 334, 335), (298, 297, 312, 313), (321, 320, 335, 336), (314, 313, 328, 329), (205, 340, 355), (334, 333, 348, 349), (327, 326, 341, 342), (335, 334, 349, 350), (313, 312, 327, 328), (336, 335, 350, 351), (329, 328, 343, 344), (337, 336, 351, 352), (330, 329, 344, 345), (338, 337, 352, 353), (331, 330, 345, 346), (339, 338, 353, 354), (332, 331, 346, 347), (340, 339, 354, 355), (333, 332, 347, 348), (345, 344, 359, 360), (353, 352, 367, 368), (346, 345, 360, 361), (354, 353, 368, 369), (347, 346, 361, 362), (355, 354, 369, 370), (348, 347, 362, 363), (205, 355, 370), (349, 348, 363, 364), (342, 341, 356, 357), (350, 349, 364, 365), (328, 327, 342, 343), (351, 350, 365, 366), (344, 343, 358, 359), (352, 351, 366, 367), (364, 363, 378, 379), (357, 356, 371, 372), (365, 364, 379, 380), (343, 342, 357, 358), (366, 365, 380, 381), (359, 358, 373, 374), (367, 366, 381, 382), (360, 359, 374, 375), (368, 367, 382, 383), (361, 360, 375, 376), (369, 368, 383, 384), (362, 361, 376, 377), (370, 369, 384, 385), (363, 362, 377, 378), (205, 370, 385), (383, 382, 397, 398), (376, 375, 390, 391), (384, 383, 398, 399), (377, 376, 391, 392), (385, 384, 399, 400), (378, 377, 392, 393), (205, 385, 400), (379, 378, 393, 394), (372, 371, 386, 387), (380, 379, 394, 395), (358, 357, 372, 373), (381, 380, 395, 396), (374, 373, 388, 389), (382, 381, 396, 397), (375, 374, 389, 390), (387, 386, 401, 402), (395, 394, 409, 410), (373, 372, 387, 388), (396, 395, 410, 411), (389, 388, 403, 404), (397, 396, 411, 412), (390, 389, 404, 405), (398, 397, 412, 413), (391, 390, 405, 406), (399, 398, 413, 414), (392, 391, 406, 407), (400, 399, 414, 415), (393, 392, 407, 408), (205, 400, 415), (394, 393, 408, 409), (406, 405, 420, 421), (414, 413, 428, 429), (407, 406, 421, 422), (415, 414, 429, 430), (408, 407, 422, 423), (205, 415, 430), (409, 408, 423, 424), (402, 401, 416, 417), (410, 409, 424, 425), (388, 387, 402, 403), (411, 410, 425, 426), (404, 403, 418, 419), (412, 411, 426, 427), (405, 404, 419, 420), (413, 412, 427, 428), (425, 424, 439, 440), (403, 402, 417, 418), (426, 425, 440, 441), (419, 418, 433, 434), (427, 426, 441, 442), (420, 419, 434, 435), (428, 427, 442, 443), (421, 420, 435, 436), (429, 428, 443, 444), (422, 421, 436, 437), (430, 429, 444, 445), (423, 422, 437, 438), (205, 430, 445), (424, 423, 438, 439), (417, 416, 431, 432), (444, 443, 458, 459), (437, 436, 451, 452), (445, 444, 459, 460), (438, 437, 452, 453), (205, 445, 460), (439, 438, 453, 454), (432, 431, 446, 447), (440, 439, 454, 455), (418, 417, 432, 433), (441, 440, 455, 456), (434, 433, 448, 449), (442, 441, 456, 457), (435, 434, 449, 450), (443, 442, 457, 458), (436, 435, 450, 451), (456, 455, 470, 471), (449, 448, 463, 464), (457, 456, 471, 472), (450, 449, 464, 465), (458, 457, 472, 473), (451, 450, 465, 466), (459, 458, 473, 474), (452, 451, 466, 467), (460, 459, 474, 475), (453, 452, 467, 468), (205, 460, 475), (454, 453, 468, 469), (447, 446, 461, 462), (455, 454, 469, 470), (433, 432, 447, 448), (475, 474, 479, 480), (468, 467, 6, 7), (205, 475, 480), (469, 468, 7, 8), (462, 461, 0, 1), (470, 469, 8, 476), (448, 447, 462, 463), (471, 470, 476, 477), (464, 463, 2, 3), (472, 471, 477, 478), (465, 464, 3, 4), (473, 472, 478, 9), (466, 465, 4, 5), (474, 473, 9, 479), (467, 466, 5, 6), (416, 401, 481, 431), (401, 386, 488, 481), (386, 371, 495, 488), (371, 356, 502, 495), (356, 341, 509, 502), (341, 326, 516, 509), (326, 311, 523, 516), (311, 296, 281, 523), (431, 481, 482, 446), (481, 488, 489, 482), (488, 495, 496, 489), (495, 502, 503, 496), (502, 509, 510, 503), (509, 516, 517, 510), (516, 523, 524, 517), (523, 281, 266, 524), (446, 482, 483, 461), (482, 489, 490, 483), (489, 496, 497, 490), (496, 503, 504, 497), (503, 510, 511, 504), (510, 517, 518, 511), (517, 524, 525, 518), (524, 266, 251, 525), (461, 483, 484, 0), (483, 490, 491, 484), (490, 497, 498, 491), (497, 504, 505, 498), (504, 511, 512, 505), (511, 518, 519, 512), (518, 525, 526, 519), (525, 251, 236, 526), (0, 484, 485, 10), (484, 491, 492, 485), (491, 498, 499, 492), (498, 505, 506, 499), (505, 512, 513, 506), (512, 519, 520, 513), (519, 526, 527, 520), (526, 236, 221, 527), (10, 485, 486, 25), (485, 492, 493, 486), (492, 499, 500, 493), (499, 506, 507, 500), (506, 513, 514, 507), (513, 520, 521, 514), (520, 527, 528, 521), (527, 221, 206, 528), (25, 486, 487, 40), (486, 493, 494, 487), (493, 500, 501, 494), (500, 507, 508, 501), (507, 514, 515, 508), (514, 521, 522, 515), (521, 528, 529, 522), (528, 206, 190, 529), (40, 487, 70, 55), (487, 494, 85, 70), (494, 501, 100, 85), (501, 508, 115, 100), (508, 515, 130, 115), (515, 522, 145, 130), (522, 529, 160, 145), (529, 190, 175, 160), (553, 585, 586, 554), (539, 571, 572, 540), (552, 584, 585, 553), (538, 570, 571, 539), (551, 583, 584, 552), (537, 569, 570, 538), (550, 582, 583, 551), (536, 568, 569, 537), (549, 581, 582, 550), (535, 567, 568, 536), (548, 580, 581, 549), (561, 593, 562, 530), (534, 566, 567, 535), (547, 579, 580, 548), (560, 592, 593, 561), (533, 565, 566, 534), (546, 578, 579, 547), (559, 591, 592, 560), (532, 564, 565, 533), (545, 577, 578, 546), (558, 590, 591, 559), (531, 563, 564, 532), (544, 576, 577, 545), (557, 589, 590, 558), (530, 562, 563, 531), (543, 575, 576, 544), (556, 588, 589, 557), (542, 574, 575, 543), (555, 587, 588, 556), (541, 573, 574, 542), (554, 586, 587, 555), (540, 572, 573, 541), (590, 622, 623, 591), (563, 595, 596, 564), (576, 608, 609, 577), (589, 621, 622, 590), (562, 594, 595, 563), (575, 607, 608, 576), (588, 620, 621, 589), (574, 606, 607, 575), (587, 619, 620, 588), (573, 605, 606, 574), (586, 618, 619, 587), (572, 604, 605, 573), (585, 617, 618, 586), (571, 603, 604, 572), (584, 616, 617, 585), (570, 602, 603, 571), (583, 615, 616, 584), (569, 601, 602, 570), (582, 614, 615, 583), (568, 600, 601, 569), (581, 613, 614, 582), (567, 599, 600, 568), (580, 612, 613, 581), (593, 625, 594, 562), (566, 598, 599, 567), (579, 611, 612, 580), (592, 624, 625, 593), (565, 597, 598, 566), (578, 610, 611, 579), (591, 623, 624, 592), (564, 596, 597, 565), (577, 609, 610, 578), (618, 634, 633, 619), (604, 648, 647, 605), (605, 647, 646, 606), (617, 635, 634, 618), (603, 649, 648, 604), (616, 636, 635, 617), (602, 650, 649, 603), (615, 637, 636, 616), (601, 651, 650, 602), (614, 638, 637, 615), (600, 652, 651, 601), (613, 639, 638, 614), (599, 653, 652, 600), (612, 640, 639, 613), (598, 654, 653, 599), (619, 633, 632, 620), (611, 641, 640, 612), (624, 628, 627, 625), (597, 655, 654, 598), (610, 642, 641, 611), (623, 629, 628, 624), (596, 656, 655, 597), (609, 643, 642, 610), (622, 630, 629, 623), (595, 657, 656, 596), (608, 644, 643, 609), (621, 631, 630, 622), (607, 645, 644, 608), (620, 632, 631, 621), (606, 646, 645, 607), (625, 627, 626, 594), (594, 626, 657, 595), (463, 462, 1, 2), (630, 631, 658, 629), (631, 632, 665, 658), (632, 633, 672, 665), (633, 634, 679, 672), (634, 635, 686, 679), (635, 636, 693, 686), (636, 637, 700, 693), (637, 638, 639, 700), (629, 658, 659, 628), (658, 665, 666, 659), (665, 672, 673, 666), (672, 679, 680, 673), (679, 686, 687, 680), (686, 693, 694, 687), (693, 700, 701, 694), (700, 639, 640, 701), (628, 659, 660, 627), (659, 666, 667, 660), (666, 673, 674, 667), (673, 680, 681, 674), (680, 687, 688, 681), (687, 694, 695, 688), (694, 701, 702, 695), (701, 640, 641, 702), (627, 660, 661, 626), (660, 667, 668, 661), (667, 674, 675, 668), (674, 681, 682, 675), (681, 688, 689, 682), (688, 695, 696, 689), (695, 702, 703, 696), (702, 641, 642, 703), (626, 661, 662, 657), (661, 668, 669, 662), (668, 675, 676, 669), (675, 682, 683, 676), (682, 689, 690, 683), (689, 696, 697, 690), (696, 703, 704, 697), (703, 642, 643, 704), (657, 662, 663, 656), (662, 669, 670, 663), (669, 676, 677, 670), (676, 683, 684, 677), (683, 690, 691, 684), (690, 697, 698, 691), (697, 704, 705, 698), (704, 643, 644, 705), (656, 663, 664, 655), (663, 670, 671, 664), (670, 677, 678, 671), (677, 684, 685, 678), (684, 691, 692, 685), (691, 698, 699, 692), (698, 705, 706, 699), (705, 644, 645, 706), (655, 664, 653, 654), (664, 671, 652, 653), (671, 678, 651, 652), (678, 685, 650, 651), (685, 692, 649, 650), (692, 699, 648, 649), (699, 706, 647, 648), (706, 645, 646, 647)])
me_sphere_002.polygons.foreach_set('use_smooth', [True] * 704)
me_sphere_002.polygons.foreach_set('material_index', [0, 0, 0, 0, 0, 0, 0, 0, 0, 0, 0, 0, 0, 0, 0, 0, 0, 0, 0, 0, 0, 0, 0, 0, 0, 0, 0, 0, 0, 0, 0, 0, 0, 0, 0, 0, 0, 0, 0, 0, 0, 0, 0, 0, 0, 0, 0, 0, 0, 0, 0, 0, 0, 0, 0, 0, 0, 0, 0, 0, 0, 0, 0, 0, 0, 0, 0, 0, 0, 0, 0, 0, 0, 0, 0, 0, 0, 0, 0, 0, 0, 0, 0, 0, 0, 0, 0, 0, 0, 0, 0, 0, 0, 0, 0, 0, 0, 0, 0, 0, 0, 0, 0, 0, 0, 0, 0, 0, 0, 0, 0, 0, 0, 0, 0, 0, 0, 0, 0, 0, 0, 0, 0, 0, 0, 0, 0, 0, 0, 0, 0, 0, 0, 0, 0, 0, 0, 0, 0, 0, 0, 0, 0, 0, 0, 0, 0, 0, 0, 0, 0, 0, 0, 0, 0, 0, 0, 0, 0, 0, 0, 0, 0, 0, 0, 0, 0, 0, 0, 0, 0, 0, 0, 0, 0, 0, 0, 0, 0, 0, 0, 0, 0, 0, 0, 0, 0, 0, 0, 0, 0, 0, 0, 0, 0, 0, 0, 0, 0, 0, 0, 0, 0, 0, 0, 0, 0, 0, 0, 0, 0, 0, 0, 0, 0, 0, 0, 0, 0, 0, 0, 0, 0, 0, 0, 0, 0, 0, 0, 0, 0, 0, 0, 0, 0, 0, 0, 0, 0, 0, 0, 0, 0, 0, 0, 0, 0, 0, 0, 0, 0, 0, 0, 0, 0, 0, 0, 0, 0, 0, 0, 0, 0, 0, 0, 0, 0, 0, 0, 0, 0, 0, 0, 0, 0, 0, 0, 0, 0, 0, 0, 0, 0, 0, 0, 0, 0, 0, 0, 0, 0, 0, 0, 0, 0, 0, 0, 0, 0, 0, 0, 0, 0, 0, 0, 0, 0, 0, 0, 0, 0, 0, 0, 0, 0, 0, 0, 0, 0, 0, 0, 0, 0, 0, 0, 0, 0, 0, 0, 0, 0, 0, 0, 0, 0, 0, 0, 0, 0, 0, 0, 0, 0, 0, 0, 0, 0, 0, 0, 0, 0, 0, 0, 0, 0, 0, 0, 0, 0, 0, 0, 0, 0, 0, 0, 0, 0, 0, 0, 0, 0, 0, 0, 0, 0, 0, 0, 0, 0, 0, 0, 0, 0, 0, 0, 0, 0, 0, 0, 0, 0, 0, 0, 0, 0, 0, 0, 0, 0, 0, 0, 0, 0, 0, 0, 0, 0, 0, 0, 0, 0, 0, 0, 0, 0, 0, 0, 0, 0, 0, 0, 0, 0, 0, 0, 0, 0, 0, 0, 0, 0, 0, 0, 0, 0, 0, 0, 0, 0, 0, 0, 0, 0, 0, 0, 0, 0, 0, 0, 0, 0, 0, 0, 0, 0, 0, 0, 0, 0, 0, 0, 0, 0, 0, 0, 0, 0, 0, 0, 0, 0, 0, 0, 0, 0, 0, 0, 0, 0, 0, 0, 0, 0, 0, 0, 0, 0, 0, 0, 0, 0, 0, 0, 0, 0, 0, 0, 0, 0, 0, 0, 0, 0, 0, 0, 0, 0, 0, 0, 0, 0, 0, 0, 0, 0, 0, 0, 0, 0, 0, 0, 0, 0, 0, 0, 0, 0, 0, 0, 0, 0, 0, 0, 0, 0, 0, 0, 0, 0, 0, 0, 0, 0, 1, 1, 1, 1, 1, 1, 1, 1, 1, 1, 1, 1, 1, 1, 1, 1, 1, 1, 1, 1, 1, 1, 1, 1, 1, 1, 1, 1, 1, 1, 1, 1, 1, 1, 1, 1, 1, 1, 1, 1, 1, 1, 1, 1, 1, 1, 1, 1, 1, 1, 1, 1, 1, 1, 1, 1, 1, 1, 1, 1, 1, 1, 1, 1, 1, 1, 1, 1, 1, 1, 1, 1, 1, 1, 1, 1, 1, 1, 1, 1, 1, 1, 1, 1, 1, 1, 1, 1, 1, 1, 1, 1, 1, 1, 1, 1, 0, 1, 1, 1, 1, 1, 1, 1, 1, 1, 1, 1, 1, 1, 1, 1, 1, 1, 1, 1, 1, 1, 1, 1, 1, 1, 1, 1, 1, 1, 1, 1, 1, 1, 1, 1, 1, 1, 1, 1, 1, 1, 1, 1, 1, 1, 1, 1, 1, 1, 1, 1, 1, 1, 1, 1, 1, 1, 1, 1, 1, 1, 1, 1, 1])
_uv = me_sphere_002.uv_layers.new(name='UVMap')
_uv.uv.foreach_set('vector', [0.4201, 0.3876, 0.4201, 0.47, 0.3938, 0.47, 0.3938, 0.3876, 0.359, 0.8788, 0.3278, 0.9045, 0.3191, 0.8915, 0.3547, 0.8724, 0.4201, 0.3062, 0.4201, 0.3876, 0.3938, 0.3876, 0.3938, 0.3062, 0.3896, 0.8537, 0.359, 0.8788, 0.3547, 0.8724, 0.4201, 0.2288, 0.4201, 0.3062, 0.3938, 0.3062, 0.3938, 0.2288, 0.618, 0.9687, 0.6223, 0.9221, 0.6386, 0.9225, 0.6412, 0.9686, 0.4201, 0.1578, 0.4201, 0.2288, 0.3938, 0.2288, 0.3938, 0.1578, 0.4201, 0.09519, 0.4201, 0.1578, 0.3938, 0.1578, 0.3938, 0.09519, 0.4201, 0.6205, 0.4201, 0.6843, 0.3938, 0.6843, 0.3938, 0.6205, 0.4201, 0.04227, 0.4201, 0.09519, 0.3938, 0.09519, 0.3938, 0.04227, 0.4201, 0.5466, 0.4201, 0.6205, 0.3938, 0.6205, 0.3938, 0.5466, 0.4201, 0.0001531, 0.4201, 0.04227, 0.3938, 0.04227, 0.3938, 0.0001531, 0.4201, 0.47, 0.4201, 0.5466, 0.3938, 0.5466, 0.3938, 0.47, 0.3278, 0.9045, 0.2952, 0.9314, 0.2819, 0.9115, 0.3191, 0.8915, 0.3938, 0.0001531, 0.3938, 0.04227, 0.3676, 0.04227, 0.3676, 0.0001531, 0.3938, 0.47, 0.3938, 0.5466, 0.3676, 0.5466, 0.3676, 0.47, 0.3191, 0.8915, 0.2819, 0.9115, 0.2727, 0.8893, 0.313, 0.877, 0.3938, 0.3876, 0.3938, 0.47, 0.3676, 0.47, 0.3676, 0.3876, 0.3547, 0.8724, 0.3191, 0.8915, 0.313, 0.877, 0.3518, 0.8652, 0.3938, 0.3062, 0.3938, 0.3876, 0.3676, 0.3876, 0.3676, 0.3062, 0.3896, 0.8537, 0.3547, 0.8724, 0.3518, 0.8652, 0.3938, 0.2288, 0.3938, 0.3062, 0.3676, 0.3062, 0.3676, 0.2288, 0.6412, 0.9686, 0.6386, 0.9225, 0.6549, 0.9209, 0.6639, 0.964, 0.3938, 0.1578, 0.3938, 0.2288, 0.3676, 0.2288, 0.3676, 0.1578, 0.4201, 0.6843, 0.4201, 0.7319, 0.3938, 0.7319, 0.3938, 0.6843, 0.3938, 0.09519, 0.3938, 0.1578, 0.3676, 0.1578, 0.3676, 0.09519, 0.3938, 0.6205, 0.3938, 0.6843, 0.3676, 0.6843, 0.3676, 0.6205, 0.3938, 0.04227, 0.3938, 0.09519, 0.3676, 0.09519, 0.3676, 0.04227, 0.3938, 0.5466, 0.3938, 0.6205, 0.3676, 0.6205, 0.3676, 0.5466, 0.3676, 0.1578, 0.3676, 0.2288, 0.3413, 0.2288, 0.3413, 0.1578, 0.3938, 0.6843, 0.3938, 0.7319, 0.3676, 0.7319, 0.3676, 0.6843, 0.3676, 0.09519, 0.3676, 0.1578, 0.3413, 0.1578, 0.3413, 0.09519, 0.3676, 0.6205, 0.3676, 0.6843, 0.3413, 0.6843, 0.3413, 0.6205, 0.3676, 0.04227, 0.3676, 0.09519, 0.3413, 0.09519, 0.3413, 0.04227, 0.3676, 0.5466, 0.3676, 0.6205, 0.3413, 0.6205, 0.3413, 0.5466, 0.3676, 0.0001531, 0.3676, 0.04227, 0.3413, 0.04227, 0.3413, 0.0001531, 0.3676, 0.47, 0.3676, 0.5466, 0.3413, 0.5466, 0.3413, 0.47, 0.313, 0.877, 0.2727, 0.8893, 0.2681, 0.8658, 0.31, 0.8616, 0.3676, 0.3876, 0.3676, 0.47, 0.3413, 0.47, 0.3413, 0.3876, 0.3518, 0.8652, 0.313, 0.877, 0.31, 0.8616, 0.3503, 0.8576, 0.3676, 0.3062, 0.3676, 0.3876, 0.3413, 0.3876, 0.3413, 0.3062, 0.3896, 0.8537, 0.3518, 0.8652, 0.3503, 0.8576, 0.3676, 0.2288, 0.3676, 0.3062, 0.3413, 0.3062, 0.3413, 0.2288, 0.6639, 0.964, 0.6549, 0.9209, 0.6708, 0.9184, 0.6855, 0.955, 0.31, 0.8616, 0.2681, 0.8658, 0.2681, 0.8419, 0.31, 0.8459, 0.3413, 0.3876, 0.3413, 0.47, 0.3151, 0.47, 0.3151, 0.3876, 0.3503, 0.8576, 0.31, 0.8616, 0.31, 0.8459, 0.3503, 0.8499, 0.3413, 0.3062, 0.3413, 0.3876, 0.3151, 0.3876, 0.3151, 0.3062, 0.3896, 0.8537, 0.3503, 0.8576, 0.3503, 0.8499, 0.3413, 0.2288, 0.3413, 0.3062, 0.3151, 0.3062, 0.3151, 0.2288, 0.6855, 0.955, 0.6708, 0.9184, 0.6854, 0.9184, 0.705, 0.9418, 0.3413, 0.1578, 0.3413, 0.2288, 0.3151, 0.2288, 0.3151, 0.1578, 0.3676, 0.6843, 0.3676, 0.7319, 0.3413, 0.7319, 0.3413, 0.6843, 0.3413, 0.09519, 0.3413, 0.1578, 0.3151, 0.1578, 0.3151, 0.09519, 0.3413, 0.6205, 0.3413, 0.6843, 0.3151, 0.6843, 0.3151, 0.6205, 0.3413, 0.04227, 0.3413, 0.09519, 0.3151, 0.09519, 0.3151, 0.04227, 0.3413, 0.5466, 0.3413, 0.6205, 0.3151, 0.6205, 0.3151, 0.5466, 0.3413, 0.0001531, 0.3413, 0.04227, 0.3151, 0.04227, 0.3151, 0.0001531, 0.3413, 0.47, 0.3413, 0.5466, 0.3151, 0.5466, 0.3151, 0.47, 0.3413, 0.6843, 0.3413, 0.7319, 0.3151, 0.7319, 0.3151, 0.6843, 0.3151, 0.09519, 0.3151, 0.1578, 0.2888, 0.1578, 0.2888, 0.09519, 0.3151, 0.6205, 0.3151, 0.6843, 0.2888, 0.6843, 0.2888, 0.6205, 0.3151, 0.04227, 0.3151, 0.09519, 0.2888, 0.09519, 0.2888, 0.04227, 0.3151, 0.5466, 0.3151, 0.6205, 0.2888, 0.6205, 0.2888, 0.5466, 0.3151, 0.0001531, 0.3151, 0.04227, 0.2888, 0.04227, 0.2888, 0.0001531, 0.3151, 0.47, 0.3151, 0.5466, 0.2888, 0.5466, 0.2888, 0.47, 0.31, 0.8459, 0.2681, 0.8419, 0.2727, 0.8184, 0.313, 0.8306, 0.3151, 0.3876, 0.3151, 0.47, 0.2888, 0.47, 0.2888, 0.3876, 0.3503, 0.8499, 0.31, 0.8459, 0.313, 0.8306, 0.3518, 0.8423, 0.3151, 0.3062, 0.3151, 0.3876, 0.2888, 0.3876, 0.2888, 0.3062, 0.3896, 0.8537, 0.3503, 0.8499, 0.3518, 0.8423, 0.3151, 0.2288, 0.3151, 0.3062, 0.2888, 0.3062, 0.2888, 0.2288, 0.705, 0.9418, 0.6854, 0.9184, 0.688, 0.9041, 0.7214, 0.9249, 0.3151, 0.1578, 0.3151, 0.2288, 0.2888, 0.2288, 0.2888, 0.1578, 0.2888, 0.3876, 0.2888, 0.47, 0.2626, 0.47, 0.2626, 0.3876, 0.3518, 0.8423, 0.313, 0.8306, 0.319, 0.8161, 0.3548, 0.8351, 0.2888, 0.3062, 0.2888, 0.3876, 0.2626, 0.3876, 0.2626, 0.3062, 0.3896, 0.8537, 0.3518, 0.8423, 0.3548, 0.8351, 0.2888, 0.2288, 0.2888, 0.3062, 0.2626, 0.3062, 0.2626, 0.2288, 0.7214, 0.9249, 0.688, 0.9041, 0.6931, 0.8889, 0.7339, 0.9054, 0.2888, 0.1578, 0.2888, 0.2288, 0.2626, 0.2288, 0.2626, 0.1578, 0.3151, 0.6843, 0.3151, 0.7319, 0.2888, 0.7319, 0.2888, 0.6843, 0.2888, 0.09519, 0.2888, 0.1578, 0.2626, 0.1578, 0.2626, 0.09519, 0.2888, 0.6205, 0.2888, 0.6843, 0.2626, 0.6843, 0.2626, 0.6205, 0.2888, 0.04227, 0.2888, 0.09519, 0.2626, 0.09519, 0.2626, 0.04227, 0.2888, 0.5466, 0.2888, 0.6205, 0.2626, 0.6205, 0.2626, 0.5466, 0.2888, 0.0001531, 0.2888, 0.04227, 0.2626, 0.04227, 0.2626, 0.0001531, 0.2888, 0.47, 0.2888, 0.5466, 0.2626, 0.5466, 0.2626, 0.47, 0.313, 0.8306, 0.2727, 0.8184, 0.2819, 0.7963, 0.319, 0.8161, 0.2626, 0.09519, 0.2626, 0.1578, 0.2363, 0.1578, 0.2363, 0.09519, 0.2626, 0.6205, 0.2626, 0.6843, 0.2363, 0.6843, 0.2363, 0.6205, 0.2626, 0.04227, 0.2626, 0.09519, 0.2363, 0.09519, 0.2363, 0.04227, 0.2626, 0.5466, 0.2626, 0.6205, 0.2363, 0.6205, 0.2363, 0.5466, 0.2626, 0.0001531, 0.2626, 0.04227, 0.2363, 0.04227, 0.2363, 0.0001531, 0.2626, 0.47, 0.2626, 0.5466, 0.2363, 0.5466, 0.2363, 0.47, 0.319, 0.8161, 0.2819, 0.7963, 0.2951, 0.7764, 0.3278, 0.803, 0.2626, 0.3876, 0.2626, 0.47, 0.2363, 0.47, 0.2363, 0.3876, 0.3548, 0.8351, 0.319, 0.8161, 0.3278, 0.803, 0.3591, 0.8287, 0.2626, 0.3062, 0.2626, 0.3876, 0.2363, 0.3876, 0.2363, 0.3062, 0.3896, 0.8537, 0.3548, 0.8351, 0.3591, 0.8287, 0.2626, 0.2288, 0.2626, 0.3062, 0.2363, 0.3062, 0.2363, 0.2288, 0.7339, 0.9054, 0.6931, 0.8889, 0.6976, 0.8732, 0.7424, 0.8841, 0.2626, 0.1578, 0.2626, 0.2288, 0.2363, 0.2288, 0.2363, 0.1578, 0.2888, 0.6843, 0.2888, 0.7319, 0.2626, 0.7319, 0.2626, 0.6843, 0.3591, 0.8287, 0.3278, 0.803, 0.3388, 0.7919, 0.3645, 0.8232, 0.2363, 0.3062, 0.2363, 0.3876, 0.2101, 0.3876, 0.2101, 0.3062, 0.3896, 0.8537, 0.3591, 0.8287, 0.3645, 0.8232, 0.2363, 0.2288, 0.2363, 0.3062, 0.2101, 0.3062, 0.2101, 0.2288, 0.7424, 0.8841, 0.6976, 0.8732, 0.7002, 0.8571, 0.7467, 0.8615, 0.2363, 0.1578, 0.2363, 0.2288, 0.2101, 0.2288, 0.2101, 0.1578, 0.2626, 0.6843, 0.2626, 0.7319, 0.2363, 0.7319, 0.2363, 0.6843, 0.2363, 0.09519, 0.2363, 0.1578, 0.2101, 0.1578, 0.2101, 0.09519, 0.2363, 0.6205, 0.2363, 0.6843, 0.2101, 0.6843, 0.2101, 0.6205, 0.2363, 0.04227, 0.2363, 0.09519, 0.2101, 0.09519, 0.2101, 0.04227, 0.2363, 0.5466, 0.2363, 0.6205, 0.2101, 0.6205, 0.2101, 0.5466, 0.2363, 0.0001531, 0.2363, 0.04227, 0.2101, 0.04227, 0.2101, 0.0001531, 0.2363, 0.47, 0.2363, 0.5466, 0.2101, 0.5466, 0.2101, 0.47, 0.3278, 0.803, 0.2951, 0.7764, 0.312, 0.7595, 0.3388, 0.7919, 0.2363, 0.3876, 0.2363, 0.47, 0.2101, 0.47, 0.2101, 0.3876, 0.2101, 0.6205, 0.2101, 0.6843, 0.1839, 0.6843, 0.1839, 0.6205, 0.2101, 0.04227, 0.2101, 0.09519, 0.1839, 0.09519, 0.1839, 0.04227, 0.2101, 0.5466, 0.2101, 0.6205, 0.1839, 0.6205, 0.1839, 0.5466, 0.2101, 0.0001531, 0.2101, 0.04227, 0.1839, 0.04227, 0.1839, 0.0001531, 0.2101, 0.47, 0.2101, 0.5466, 0.1839, 0.5466, 0.1839, 0.47, 0.3388, 0.7919, 0.312, 0.7595, 0.3319, 0.7461, 0.3519, 0.7832, 0.2101, 0.3876, 0.2101, 0.47, 0.1839, 0.47, 0.1839, 0.3876, 0.3645, 0.8232, 0.3388, 0.7919, 0.3519, 0.7832, 0.371, 0.8189, 0.2101, 0.3062, 0.2101, 0.3876, 0.1839, 0.3876, 0.1839, 0.3062, 0.3896, 0.8537, 0.3645, 0.8232, 0.371, 0.8189, 0.2101, 0.2288, 0.2101, 0.3062, 0.1839, 0.3062, 0.1839, 0.2288, 0.7467, 0.8615, 0.7002, 0.8571, 0.7006, 0.8408, 0.7467, 0.8385, 0.2101, 0.1578, 0.2101, 0.2288, 0.1839, 0.2288, 0.1839, 0.1578, 0.2363, 0.6843, 0.2363, 0.7319, 0.2101, 0.7319, 0.2101, 0.6843, 0.2101, 0.09519, 0.2101, 0.1578, 0.1839, 0.1578, 0.1839, 0.09519, 0.1839, 0.3062, 0.1839, 0.3876, 0.1576, 0.3876, 0.1576, 0.3062, 0.3896, 0.8537, 0.371, 0.8189, 0.3781, 0.8159, 0.1839, 0.2288, 0.1839, 0.3062, 0.1576, 0.3062, 0.1576, 0.2288, 0.7467, 0.8385, 0.7006, 0.8408, 0.6992, 0.8246, 0.7423, 0.8159, 0.1839, 0.1578, 0.1839, 0.2288, 0.1576, 0.2288, 0.1576, 0.1578, 0.2101, 0.6843, 0.2101, 0.7319, 0.1839, 0.7319, 0.1839, 0.6843, 0.1839, 0.09519, 0.1839, 0.1578, 0.1576, 0.1578, 0.1576, 0.09519, 0.1839, 0.6205, 0.1839, 0.6843, 0.1576, 0.6843, 0.1576, 0.6205, 0.1839, 0.04227, 0.1839, 0.09519, 0.1576, 0.09519, 0.1576, 0.04227, 0.1839, 0.5466, 0.1839, 0.6205, 0.1576, 0.6205, 0.1576, 0.5466, 0.1839, 0.0001531, 0.1839, 0.04227, 0.1576, 0.04227, 0.1576, 0.0001532, 0.1839, 0.47, 0.1839, 0.5466, 0.1576, 0.5466, 0.1576, 0.47, 0.3519, 0.7832, 0.3319, 0.7461, 0.354, 0.737, 0.3663, 0.7772, 0.1839, 0.3876, 0.1839, 0.47, 0.1576, 0.47, 0.1576, 0.3876, 0.371, 0.8189, 0.3519, 0.7832, 0.3663, 0.7772, 0.3781, 0.8159, 0.1576, 0.04227, 0.1576, 0.09519, 0.1314, 0.09519, 0.1314, 0.04227, 0.1576, 0.5466, 0.1576, 0.6205, 0.1314, 0.6205, 0.1314, 0.5466, 0.1576, 0.0001532, 0.1576, 0.04227, 0.1314, 0.04227, 0.1314, 0.0001532, 0.1576, 0.47, 0.1576, 0.5466, 0.1314, 0.5466, 0.1314, 0.47, 0.3663, 0.7772, 0.354, 0.737, 0.3774, 0.7322, 0.3817, 0.7741, 0.1576, 0.3876, 0.1576, 0.47, 0.1314, 0.47, 0.1314, 0.3876, 0.3781, 0.8159, 0.3663, 0.7772, 0.3817, 0.7741, 0.3857, 0.8144, 0.1576, 0.3062, 0.1576, 0.3876, 0.1314, 0.3876, 0.1314, 0.3062, 0.3896, 0.8537, 0.3781, 0.8159, 0.3857, 0.8144, 0.1576, 0.2288, 0.1576, 0.3062, 0.1314, 0.3062, 0.1314, 0.2288, 0.7423, 0.8159, 0.6992, 0.8246, 0.697, 0.8087, 0.7337, 0.7945, 0.1576, 0.1578, 0.1576, 0.2288, 0.1314, 0.2288, 0.1314, 0.1578, 0.1839, 0.6843, 0.1839, 0.7319, 0.1576, 0.7319, 0.1576, 0.6843, 0.1576, 0.09519, 0.1576, 0.1578, 0.1314, 0.1578, 0.1314, 0.09519, 0.1576, 0.6205, 0.1576, 0.6843, 0.1314, 0.6843, 0.1314, 0.6205, 0.3896, 0.8537, 0.3857, 0.8144, 0.3935, 0.8144, 0.1314, 0.2288, 0.1314, 0.3062, 0.1051, 0.3062, 0.1051, 0.2288, 0.7337, 0.7945, 0.697, 0.8087, 0.697, 0.7942, 0.7207, 0.7749, 0.1314, 0.1578, 0.1314, 0.2288, 0.1051, 0.2288, 0.1051, 0.1578, 0.1576, 0.6843, 0.1576, 0.7319, 0.1314, 0.7319, 0.1314, 0.6843, 0.1314, 0.09519, 0.1314, 0.1578, 0.1051, 0.1578, 0.1051, 0.09519, 0.1314, 0.6205, 0.1314, 0.6843, 0.1051, 0.6843, 0.1051, 0.6205, 0.1314, 0.04227, 0.1314, 0.09519, 0.1051, 0.09519, 0.1051, 0.04227, 0.1314, 0.5466, 0.1314, 0.6205, 0.1051, 0.6205, 0.1051, 0.5466, 0.1314, 0.0001532, 0.1314, 0.04227, 0.1051, 0.04227, 0.1051, 0.0001531, 0.1314, 0.47, 0.1314, 0.5466, 0.1051, 0.5466, 0.1051, 0.47, 0.3817, 0.7741, 0.3774, 0.7322, 0.4014, 0.7322, 0.3974, 0.7741, 0.1314, 0.3876, 0.1314, 0.47, 0.1051, 0.47, 0.1051, 0.3876, 0.3857, 0.8144, 0.3817, 0.7741, 0.3974, 0.7741, 0.3935, 0.8144, 0.1314, 0.3062, 0.1314, 0.3876, 0.1051, 0.3876, 0.1051, 0.3062, 0.1051, 0.0001531, 0.1051, 0.04227, 0.07888, 0.04227, 0.07888, 0.0001531, 0.1051, 0.47, 0.1051, 0.5466, 0.07888, 0.5466, 0.07888, 0.47, 0.3974, 0.7741, 0.4014, 0.7322, 0.4249, 0.7368, 0.4128, 0.7772, 0.1051, 0.3876, 0.1051, 0.47, 0.07888, 0.47, 0.07888, 0.3876, 0.3935, 0.8144, 0.3974, 0.7741, 0.4128, 0.7772, 0.4011, 0.8159, 0.1051, 0.3062, 0.1051, 0.3876, 0.07888, 0.3876, 0.07888, 0.3062, 0.3896, 0.8537, 0.3935, 0.8144, 0.4011, 0.8159, 0.1051, 0.2288, 0.1051, 0.3062, 0.07888, 0.3062, 0.07888, 0.2288, 0.7207, 0.7749, 0.697, 0.7942, 0.6828, 0.7914, 0.704, 0.7582, 0.1051, 0.1578, 0.1051, 0.2288, 0.07888, 0.2288, 0.07888, 0.1578, 0.1314, 0.6843, 0.1314, 0.7319, 0.1051, 0.7319, 0.1051, 0.6843, 0.1051, 0.09519, 0.1051, 0.1578, 0.07888, 0.1578, 0.07888, 0.09519, 0.1051, 0.6205, 0.1051, 0.6843, 0.07888, 0.6843, 0.07888, 0.6205, 0.1051, 0.04227, 0.1051, 0.09519, 0.07888, 0.09519, 0.07888, 0.04227, 0.1051, 0.5466, 0.1051, 0.6205, 0.07888, 0.6205, 0.07888, 0.5466, 0.704, 0.7582, 0.6828, 0.7914, 0.6676, 0.786, 0.6845, 0.7454, 0.07888, 0.1578, 0.07888, 0.2288, 0.05264, 0.2288, 0.05264, 0.1578, 0.1051, 0.6843, 0.1051, 0.7319, 0.07888, 0.7319, 0.07888, 0.6843, 0.07888, 0.09519, 0.07888, 0.1578, 0.05264, 0.1578, 0.05264, 0.09519, 0.07888, 0.6205, 0.07888, 0.6843, 0.05264, 0.6843, 0.05264, 0.6205, 0.07888, 0.04227, 0.07888, 0.09519, 0.05264, 0.09519, 0.05264, 0.04227, 0.07888, 0.5466, 0.07888, 0.6205, 0.05264, 0.6205, 0.05264, 0.5466, 0.07888, 0.0001531, 0.07888, 0.04227, 0.05264, 0.04227, 0.05264, 0.0001531, 0.07888, 0.47, 0.07888, 0.5466, 0.05264, 0.5466, 0.05264, 0.47, 0.4128, 0.7772, 0.4249, 0.7368, 0.447, 0.7459, 0.4273, 0.7832, 0.07888, 0.3876, 0.07888, 0.47, 0.05264, 0.47, 0.05264, 0.3876, 0.4011, 0.8159, 0.4128, 0.7772, 0.4273, 0.7832, 0.4082, 0.8189, 0.07888, 0.3062, 0.07888, 0.3876, 0.05264, 0.3876, 0.05264, 0.3062, 0.3896, 0.8537, 0.4011, 0.8159, 0.4082, 0.8189, 0.07888, 0.2288, 0.07888, 0.3062, 0.05264, 0.3062, 0.05264, 0.2288, 0.05264, 0.47, 0.05264, 0.5466, 0.0264, 0.5466, 0.0264, 0.47, 0.4273, 0.7832, 0.447, 0.7459, 0.467, 0.7592, 0.4403, 0.7919, 0.05264, 0.3876, 0.05264, 0.47, 0.0264, 0.47, 0.0264, 0.3876, 0.4082, 0.8189, 0.4273, 0.7832, 0.4403, 0.7919, 0.4147, 0.8232, 0.05264, 0.3062, 0.05264, 0.3876, 0.0264, 0.3876, 0.0264, 0.3062, 0.3896, 0.8537, 0.4082, 0.8189, 0.4147, 0.8232, 0.05264, 0.2288, 0.05264, 0.3062, 0.0264, 0.3062, 0.0264, 0.2288, 0.6845, 0.7454, 0.6676, 0.786, 0.6519, 0.7814, 0.663, 0.7366, 0.05264, 0.1578, 0.05264, 0.2288, 0.0264, 0.2288, 0.0264, 0.1578, 0.07888, 0.6843, 0.07888, 0.7319, 0.05264, 0.7319, 0.05264, 0.6843, 0.05264, 0.09519, 0.05264, 0.1578, 0.0264, 0.1578, 0.0264, 0.09519, 0.05264, 0.6205, 0.05264, 0.6843, 0.0264, 0.6843, 0.0264, 0.6205, 0.05264, 0.04227, 0.05264, 0.09519, 0.0264, 0.09519, 0.0264, 0.04227, 0.05264, 0.5466, 0.05264, 0.6205, 0.0264, 0.6205, 0.0264, 0.5466, 0.05264, 0.0001531, 0.05264, 0.04227, 0.0264, 0.04227, 0.0264, 0.0001531, 0.0264, 0.1578, 0.0264, 0.2288, 0.0001533, 0.2288, 0.0001533, 0.1578, 0.05264, 0.6843, 0.05264, 0.7319, 0.0264, 0.7319, 0.0264, 0.6843, 0.0264, 0.09519, 0.0264, 0.1578, 0.0001533, 0.1578, 0.0001533, 0.09519, 0.0264, 0.6205, 0.0264, 0.6843, 0.0001533, 0.6843, 0.0001533, 0.6205, 0.0264, 0.04227, 0.0264, 0.09519, 0.0001533, 0.09519, 0.0001533, 0.04227, 0.0264, 0.5466, 0.0264, 0.6205, 0.0001533, 0.6205, 0.0001533, 0.5466, 0.0264, 0.0001531, 0.0264, 0.04227, 0.0001533, 0.04227, 0.0001531, 0.0001531, 0.0264, 0.47, 0.0264, 0.5466, 0.0001533, 0.5466, 0.0001533, 0.47, 0.4403, 0.7919, 0.467, 0.7592, 0.484, 0.7761, 0.4514, 0.8029, 0.0264, 0.3876, 0.0264, 0.47, 0.0001533, 0.47, 0.0001533, 0.3876, 0.4147, 0.8232, 0.4403, 0.7919, 0.4514, 0.8029, 0.4202, 0.8287, 0.0264, 0.3062, 0.0264, 0.3876, 0.0001533, 0.3876, 0.0001533, 0.3062, 0.3896, 0.8537, 0.4147, 0.8232, 0.4202, 0.8287, 0.0264, 0.2288, 0.0264, 0.3062, 0.0001533, 0.3062, 0.0001533, 0.2288, 0.663, 0.7366, 0.6519, 0.7814, 0.6358, 0.7788, 0.6402, 0.7322, 0.4514, 0.8029, 0.484, 0.7761, 0.4973, 0.796, 0.4601, 0.816, 0.84, 0.3876, 0.84, 0.47, 0.8137, 0.47, 0.8137, 0.3876, 0.4202, 0.8287, 0.4514, 0.8029, 0.4601, 0.816, 0.4245, 0.8351, 0.84, 0.3062, 0.84, 0.3876, 0.8137, 0.3876, 0.8137, 0.3062, 0.3896, 0.8537, 0.4202, 0.8287, 0.4245, 0.8351, 0.84, 0.2288, 0.84, 0.3062, 0.8137, 0.3062, 0.8137, 0.2288, 0.6402, 0.7322, 0.6358, 0.7788, 0.6196, 0.7784, 0.617, 0.7323, 0.84, 0.1578, 0.84, 0.2288, 0.8137, 0.2288, 0.8137, 0.1578, 0.0264, 0.6843, 0.0264, 0.7319, 0.0001531, 0.7319, 0.0001533, 0.6843, 0.84, 0.09519, 0.84, 0.1578, 0.8137, 0.1578, 0.8137, 0.09519, 0.84, 0.6204, 0.84, 0.6843, 0.8137, 0.6843, 0.8137, 0.6205, 0.84, 0.04227, 0.84, 0.09519, 0.8137, 0.09519, 0.8137, 0.04227, 0.84, 0.5466, 0.84, 0.6204, 0.8137, 0.6205, 0.8137, 0.5466, 0.84, 0.0001532, 0.84, 0.04227, 0.8137, 0.04227, 0.8137, 0.0001531, 0.84, 0.47, 0.84, 0.5466, 0.8137, 0.5466, 0.8137, 0.47, 0.84, 0.6843, 0.84, 0.7319, 0.8137, 0.7319, 0.8137, 0.6843, 0.8137, 0.09519, 0.8137, 0.1578, 0.7875, 0.1578, 0.7875, 0.09519, 0.8137, 0.6205, 0.8137, 0.6843, 0.7875, 0.6843, 0.7875, 0.6204, 0.8137, 0.04227, 0.8137, 0.09519, 0.7875, 0.09519, 0.7875, 0.04227, 0.8137, 0.5466, 0.8137, 0.6205, 0.7875, 0.6204, 0.7875, 0.5466, 0.8137, 0.0001531, 0.8137, 0.04227, 0.7875, 0.04227, 0.7875, 0.0001531, 0.8137, 0.47, 0.8137, 0.5466, 0.7875, 0.5466, 0.7875, 0.47, 0.4601, 0.816, 0.4973, 0.796, 0.5065, 0.8182, 0.4662, 0.8305, 0.8137, 0.3876, 0.8137, 0.47, 0.7875, 0.47, 0.7875, 0.3876, 0.4245, 0.8351, 0.4601, 0.816, 0.4662, 0.8305, 0.4274, 0.8423, 0.8137, 0.3062, 0.8137, 0.3876, 0.7875, 0.3876, 0.7875, 0.3062, 0.3896, 0.8537, 0.4245, 0.8351, 0.4274, 0.8423, 0.8137, 0.2288, 0.8137, 0.3062, 0.7875, 0.3062, 0.7875, 0.2288, 0.617, 0.7323, 0.6196, 0.7784, 0.6033, 0.78, 0.5942, 0.7369, 0.8137, 0.1578, 0.8137, 0.2288, 0.7875, 0.2288, 0.7875, 0.1578, 0.7875, 0.3876, 0.7875, 0.47, 0.7612, 0.47, 0.7612, 0.3876, 0.4274, 0.8423, 0.4662, 0.8305, 0.4692, 0.8459, 0.4289, 0.8499, 0.7875, 0.3062, 0.7875, 0.3876, 0.7612, 0.3876, 0.7612, 0.3062, 0.3896, 0.8537, 0.4274, 0.8423, 0.4289, 0.8499, 0.7875, 0.2288, 0.7875, 0.3062, 0.7612, 0.3062, 0.7612, 0.2288, 0.5942, 0.7369, 0.6033, 0.78, 0.5873, 0.7824, 0.5727, 0.7459, 0.7875, 0.1578, 0.7875, 0.2288, 0.7612, 0.2288, 0.7612, 0.1578, 0.8137, 0.6843, 0.8137, 0.7319, 0.7875, 0.7319, 0.7875, 0.6843, 0.7875, 0.09519, 0.7875, 0.1578, 0.7612, 0.1578, 0.7612, 0.09519, 0.7875, 0.6204, 0.7875, 0.6843, 0.7612, 0.6843, 0.7612, 0.6205, 0.7875, 0.04227, 0.7875, 0.09519, 0.7612, 0.09519, 0.7612, 0.04227, 0.7875, 0.5466, 0.7875, 0.6204, 0.7612, 0.6205, 0.7612, 0.5466, 0.7875, 0.0001531, 0.7875, 0.04227, 0.7612, 0.04227, 0.7612, 0.0001531, 0.7875, 0.47, 0.7875, 0.5466, 0.7612, 0.5466, 0.7612, 0.47, 0.4662, 0.8305, 0.5065, 0.8182, 0.5111, 0.8416, 0.4692, 0.8459, 0.7612, 0.09519, 0.7612, 0.1578, 0.735, 0.1578, 0.735, 0.09519, 0.7612, 0.6205, 0.7612, 0.6843, 0.735, 0.6843, 0.735, 0.6205, 0.7612, 0.04227, 0.7612, 0.09519, 0.735, 0.09519, 0.735, 0.04227, 0.7612, 0.5466, 0.7612, 0.6205, 0.735, 0.6205, 0.735, 0.5466, 0.7612, 0.0001531, 0.7612, 0.04227, 0.735, 0.04227, 0.735, 0.0001531, 0.7612, 0.47, 0.7612, 0.5466, 0.735, 0.5466, 0.735, 0.47, 0.4692, 0.8459, 0.5111, 0.8416, 0.5111, 0.8656, 0.4692, 0.8615, 0.7612, 0.3876, 0.7612, 0.47, 0.735, 0.47, 0.735, 0.3876, 0.4289, 0.8499, 0.4692, 0.8459, 0.4692, 0.8615, 0.4289, 0.8576, 0.7612, 0.3062, 0.7612, 0.3876, 0.735, 0.3876, 0.735, 0.3062, 0.3896, 0.8537, 0.4289, 0.8499, 0.4289, 0.8576, 0.7612, 0.2288, 0.7612, 0.3062, 0.735, 0.3062, 0.735, 0.2288, 0.5727, 0.7459, 0.5873, 0.7824, 0.5728, 0.7825, 0.5532, 0.7591, 0.7612, 0.1578, 0.7612, 0.2288, 0.735, 0.2288, 0.735, 0.1578, 0.7875, 0.6843, 0.7875, 0.7319, 0.7612, 0.7319, 0.7612, 0.6843, 0.4289, 0.8576, 0.4692, 0.8615, 0.4661, 0.8769, 0.4274, 0.8652, 0.735, 0.3062, 0.735, 0.3876, 0.7087, 0.3876, 0.7087, 0.3062, 0.3896, 0.8537, 0.4289, 0.8576, 0.4274, 0.8652, 0.735, 0.2288, 0.735, 0.3062, 0.7087, 0.3062, 0.7087, 0.2288, 0.5532, 0.7591, 0.5728, 0.7825, 0.5702, 0.7967, 0.5367, 0.776, 0.735, 0.1578, 0.735, 0.2288, 0.7087, 0.2288, 0.7087, 0.1578, 0.7612, 0.6843, 0.7612, 0.7319, 0.735, 0.7319, 0.735, 0.6843, 0.735, 0.09519, 0.735, 0.1578, 0.7087, 0.1578, 0.7087, 0.09519, 0.735, 0.6205, 0.735, 0.6843, 0.7087, 0.6843, 0.7087, 0.6205, 0.735, 0.04227, 0.735, 0.09519, 0.7087, 0.09519, 0.7087, 0.04227, 0.735, 0.5466, 0.735, 0.6205, 0.7087, 0.6205, 0.7087, 0.5466, 0.735, 0.0001531, 0.735, 0.04227, 0.7087, 0.04227, 0.7087, 0.0001531, 0.735, 0.47, 0.735, 0.5466, 0.7087, 0.5466, 0.7087, 0.47, 0.4692, 0.8615, 0.5111, 0.8656, 0.5065, 0.8891, 0.4661, 0.8769, 0.735, 0.3876, 0.735, 0.47, 0.7087, 0.47, 0.7087, 0.3876, 0.7087, 0.04227, 0.7087, 0.09519, 0.6825, 0.09519, 0.6825, 0.04227, 0.7087, 0.5466, 0.7087, 0.6205, 0.6825, 0.6204, 0.6825, 0.5466, 0.7087, 0.0001531, 0.7087, 0.04227, 0.6825, 0.04227, 0.6825, 0.0001531, 0.7087, 0.47, 0.7087, 0.5466, 0.6825, 0.5466, 0.6825, 0.47, 0.4661, 0.8769, 0.5065, 0.8891, 0.4973, 0.9112, 0.4602, 0.8914, 0.7087, 0.3876, 0.7087, 0.47, 0.6825, 0.47, 0.6825, 0.3876, 0.4274, 0.8652, 0.4661, 0.8769, 0.4602, 0.8914, 0.4244, 0.8724, 0.7087, 0.3062, 0.7087, 0.3876, 0.6825, 0.3876, 0.6825, 0.3062, 0.3896, 0.8537, 0.4274, 0.8652, 0.4244, 0.8724, 0.7087, 0.2288, 0.7087, 0.3062, 0.6825, 0.3062, 0.6825, 0.2288, 0.5367, 0.776, 0.5702, 0.7967, 0.565, 0.8119, 0.5242, 0.7954, 0.7087, 0.1578, 0.7087, 0.2288, 0.6825, 0.2288, 0.6825, 0.1578, 0.735, 0.6843, 0.735, 0.7319, 0.7087, 0.7319, 0.7087, 0.6843, 0.7087, 0.09519, 0.7087, 0.1578, 0.6825, 0.1578, 0.6825, 0.09519, 0.7087, 0.6205, 0.7087, 0.6843, 0.6825, 0.6843, 0.6825, 0.6204, 0.3896, 0.8537, 0.4244, 0.8724, 0.4201, 0.8788, 0.6825, 0.2288, 0.6825, 0.3062, 0.6562, 0.3062, 0.6562, 0.2288, 0.5242, 0.7954, 0.565, 0.8119, 0.5606, 0.8276, 0.5157, 0.8168, 0.6825, 0.1578, 0.6825, 0.2288, 0.6562, 0.2288, 0.6562, 0.1578, 0.7087, 0.6843, 0.7087, 0.7319, 0.6825, 0.7319, 0.6825, 0.6843, 0.6825, 0.09519, 0.6825, 0.1578, 0.6562, 0.1578, 0.6562, 0.09519, 0.6825, 0.6204, 0.6825, 0.6843, 0.6562, 0.6843, 0.6562, 0.6204, 0.6825, 0.04227, 0.6825, 0.09519, 0.6562, 0.09519, 0.6562, 0.04227, 0.6825, 0.5466, 0.6825, 0.6204, 0.6562, 0.6204, 0.6562, 0.5466, 0.6825, 0.0001531, 0.6825, 0.04227, 0.6562, 0.04227, 0.6562, 0.0001531, 0.6825, 0.47, 0.6825, 0.5466, 0.6562, 0.5466, 0.6562, 0.47, 0.4602, 0.8914, 0.4973, 0.9112, 0.4841, 0.9311, 0.4514, 0.9044, 0.6825, 0.3876, 0.6825, 0.47, 0.6562, 0.47, 0.6562, 0.3876, 0.4244, 0.8724, 0.4602, 0.8914, 0.4514, 0.9044, 0.4201, 0.8788, 0.6825, 0.3062, 0.6825, 0.3876, 0.6562, 0.3876, 0.6562, 0.3062, 0.6562, 0.5466, 0.6562, 0.6204, 0.63, 0.6205, 0.63, 0.5466, 0.6562, 0.0001531, 0.6562, 0.04227, 0.63, 0.04227, 0.63, 0.0001531, 0.6562, 0.47, 0.6562, 0.5466, 0.63, 0.5466, 0.63, 0.47, 0.4514, 0.9044, 0.4841, 0.9311, 0.4672, 0.948, 0.4404, 0.9155, 0.6562, 0.3876, 0.6562, 0.47, 0.63, 0.47, 0.63, 0.3876, 0.4201, 0.8788, 0.4514, 0.9044, 0.4404, 0.9155, 0.4146, 0.8843, 0.6562, 0.3062, 0.6562, 0.3876, 0.63, 0.3876, 0.63, 0.3062, 0.3896, 0.8537, 0.4201, 0.8788, 0.4146, 0.8843, 0.6562, 0.2288, 0.6562, 0.3062, 0.63, 0.3062, 0.63, 0.2288, 0.5157, 0.8168, 0.5606, 0.8276, 0.558, 0.8437, 0.5114, 0.8394, 0.6562, 0.1578, 0.6562, 0.2288, 0.63, 0.2288, 0.63, 0.1578, 0.6825, 0.6843, 0.6825, 0.7319, 0.6562, 0.7319, 0.6562, 0.6843, 0.6562, 0.09519, 0.6562, 0.1578, 0.63, 0.1578, 0.63, 0.09519, 0.6562, 0.6204, 0.6562, 0.6843, 0.63, 0.6843, 0.63, 0.6205, 0.6562, 0.04227, 0.6562, 0.09519, 0.63, 0.09519, 0.63, 0.04227, 0.63, 0.2288, 0.63, 0.3062, 0.6038, 0.3062, 0.6038, 0.2288, 0.5114, 0.8394, 0.558, 0.8437, 0.5575, 0.86, 0.5114, 0.8623, 0.63, 0.1578, 0.63, 0.2288, 0.6038, 0.2288, 0.6038, 0.1578, 0.6562, 0.6843, 0.6562, 0.7319, 0.63, 0.7319, 0.63, 0.6843, 0.63, 0.09519, 0.63, 0.1578, 0.6038, 0.1578, 0.6038, 0.09519, 0.63, 0.6205, 0.63, 0.6843, 0.6038, 0.6843, 0.6038, 0.6204, 0.63, 0.04227, 0.63, 0.09519, 0.6038, 0.09519, 0.6038, 0.04227, 0.63, 0.5466, 0.63, 0.6205, 0.6038, 0.6204, 0.6038, 0.5466, 0.63, 0.0001531, 0.63, 0.04227, 0.6038, 0.04227, 0.6038, 0.0001531, 0.63, 0.47, 0.63, 0.5466, 0.6038, 0.5466, 0.6038, 0.47, 0.4404, 0.9155, 0.4672, 0.948, 0.4473, 0.9613, 0.4273, 0.9242, 0.63, 0.3876, 0.63, 0.47, 0.6038, 0.47, 0.6038, 0.3876, 0.4146, 0.8843, 0.4404, 0.9155, 0.4273, 0.9242, 0.4082, 0.8886, 0.63, 0.3062, 0.63, 0.3876, 0.6038, 0.3876, 0.6038, 0.3062, 0.3896, 0.8537, 0.4146, 0.8843, 0.4082, 0.8886, 0.6038, 0.0001531, 0.6038, 0.04227, 0.5775, 0.04227, 0.5775, 0.0001531, 0.6038, 0.47, 0.6038, 0.5466, 0.5775, 0.5466, 0.5775, 0.47, 0.4273, 0.9242, 0.4473, 0.9613, 0.4252, 0.9705, 0.4129, 0.9303, 0.6038, 0.3876, 0.6038, 0.47, 0.5775, 0.47, 0.5775, 0.3876, 0.4082, 0.8886, 0.4273, 0.9242, 0.4129, 0.9303, 0.4011, 0.8915, 0.6038, 0.3062, 0.6038, 0.3876, 0.5775, 0.3876, 0.5775, 0.3062, 0.3896, 0.8537, 0.4082, 0.8886, 0.4011, 0.8915, 0.6038, 0.2288, 0.6038, 0.3062, 0.5775, 0.3062, 0.5775, 0.2288, 0.5114, 0.8623, 0.5575, 0.86, 0.559, 0.8763, 0.5158, 0.8849, 0.6038, 0.1578, 0.6038, 0.2288, 0.5775, 0.2288, 0.5775, 0.1578, 0.63, 0.6843, 0.63, 0.7319, 0.6038, 0.7319, 0.6038, 0.6843, 0.6038, 0.09519, 0.6038, 0.1578, 0.5775, 0.1578, 0.5775, 0.09519, 0.6038, 0.6204, 0.6038, 0.6843, 0.5775, 0.6843, 0.5775, 0.6205, 0.6038, 0.04227, 0.6038, 0.09519, 0.5775, 0.09519, 0.5775, 0.04227, 0.6038, 0.5466, 0.6038, 0.6204, 0.5775, 0.6205, 0.5775, 0.5466, 0.5158, 0.8849, 0.559, 0.8763, 0.5612, 0.8922, 0.5245, 0.9063, 0.5775, 0.1578, 0.5775, 0.2288, 0.5513, 0.2288, 0.5513, 0.1578, 0.6038, 0.6843, 0.6038, 0.7319, 0.5775, 0.7319, 0.5775, 0.6843, 0.5775, 0.09519, 0.5775, 0.1578, 0.5513, 0.1578, 0.5513, 0.09519, 0.5775, 0.6205, 0.5775, 0.6843, 0.5513, 0.6843, 0.5513, 0.6205, 0.5775, 0.04227, 0.5775, 0.09519, 0.5513, 0.09519, 0.5513, 0.04227, 0.5775, 0.5466, 0.5775, 0.6205, 0.5513, 0.6205, 0.5513, 0.5466, 0.5775, 0.0001531, 0.5775, 0.04227, 0.5513, 0.04227, 0.5513, 0.0001531, 0.5775, 0.47, 0.5775, 0.5466, 0.5513, 0.5466, 0.5513, 0.47, 0.4129, 0.9303, 0.4252, 0.9705, 0.4018, 0.9752, 0.3975, 0.9333, 0.5775, 0.3876, 0.5775, 0.47, 0.5513, 0.47, 0.5513, 0.3876, 0.4011, 0.8915, 0.4129, 0.9303, 0.3975, 0.9333, 0.3935, 0.893, 0.5775, 0.3062, 0.5775, 0.3876, 0.5513, 0.3876, 0.5513, 0.3062, 0.3896, 0.8537, 0.4011, 0.8915, 0.3935, 0.893, 0.5775, 0.2288, 0.5775, 0.3062, 0.5513, 0.3062, 0.5513, 0.2288, 0.5513, 0.47, 0.5513, 0.5466, 0.525, 0.5466, 0.525, 0.47, 0.3975, 0.9333, 0.4018, 0.9752, 0.3778, 0.9753, 0.3818, 0.9333, 0.5513, 0.3876, 0.5513, 0.47, 0.525, 0.47, 0.525, 0.3876, 0.3935, 0.893, 0.3975, 0.9333, 0.3818, 0.9333, 0.3857, 0.893, 0.5513, 0.3062, 0.5513, 0.3876, 0.525, 0.3876, 0.525, 0.3062, 0.3896, 0.8537, 0.3935, 0.893, 0.3857, 0.893, 0.5513, 0.2288, 0.5513, 0.3062, 0.525, 0.3062, 0.525, 0.2288, 0.5245, 0.9063, 0.5612, 0.8922, 0.5611, 0.9067, 0.5375, 0.926, 0.5513, 0.1578, 0.5513, 0.2288, 0.525, 0.2288, 0.525, 0.1578, 0.5775, 0.6843, 0.5775, 0.7319, 0.5513, 0.7319, 0.5513, 0.6843, 0.5513, 0.09519, 0.5513, 0.1578, 0.525, 0.1578, 0.525, 0.09519, 0.5513, 0.6205, 0.5513, 0.6843, 0.525, 0.6843, 0.525, 0.6205, 0.5513, 0.04227, 0.5513, 0.09519, 0.525, 0.09519, 0.525, 0.04227, 0.5513, 0.5466, 0.5513, 0.6205, 0.525, 0.6205, 0.525, 0.5466, 0.5513, 0.0001531, 0.5513, 0.04227, 0.525, 0.04227, 0.525, 0.0001531, 0.525, 0.1578, 0.525, 0.2288, 0.4988, 0.2288, 0.4988, 0.1578, 0.5513, 0.6843, 0.5513, 0.7319, 0.525, 0.7319, 0.525, 0.6843, 0.525, 0.09519, 0.525, 0.1578, 0.4988, 0.1578, 0.4988, 0.09519, 0.525, 0.6205, 0.525, 0.6843, 0.4988, 0.6843, 0.4988, 0.6205, 0.525, 0.04227, 0.525, 0.09519, 0.4988, 0.09519, 0.4988, 0.04227, 0.525, 0.5466, 0.525, 0.6205, 0.4988, 0.6205, 0.4988, 0.5466, 0.525, 0.0001531, 0.525, 0.04227, 0.4988, 0.04227, 0.4988, 0.0001531, 0.525, 0.47, 0.525, 0.5466, 0.4988, 0.5466, 0.4988, 0.47, 0.3818, 0.9333, 0.3778, 0.9753, 0.3543, 0.9707, 0.3664, 0.9303, 0.525, 0.3876, 0.525, 0.47, 0.4988, 0.47, 0.4988, 0.3876, 0.3857, 0.893, 0.3818, 0.9333, 0.3664, 0.9303, 0.3781, 0.8915, 0.525, 0.3062, 0.525, 0.3876, 0.4988, 0.3876, 0.4988, 0.3062, 0.3896, 0.8537, 0.3857, 0.893, 0.3781, 0.8915, 0.525, 0.2288, 0.525, 0.3062, 0.4988, 0.3062, 0.4988, 0.2288, 0.5375, 0.926, 0.5611, 0.9067, 0.5754, 0.9095, 0.5542, 0.9426, 0.3664, 0.9303, 0.3543, 0.9707, 0.3322, 0.9616, 0.3519, 0.9243, 0.4988, 0.3876, 0.4988, 0.47, 0.4725, 0.47, 0.4725, 0.3876, 0.3781, 0.8915, 0.3664, 0.9303, 0.3519, 0.9243, 0.371, 0.8886, 0.4988, 0.3062, 0.4988, 0.3876, 0.4725, 0.3876, 0.4725, 0.3062, 0.3896, 0.8537, 0.3781, 0.8915, 0.371, 0.8886, 0.4988, 0.2288, 0.4988, 0.3062, 0.4725, 0.3062, 0.4725, 0.2288, 0.5542, 0.9426, 0.5754, 0.9095, 0.5906, 0.9148, 0.5737, 0.9555, 0.4988, 0.1578, 0.4988, 0.2288, 0.4725, 0.2288, 0.4725, 0.1578, 0.525, 0.6843, 0.525, 0.7319, 0.4988, 0.7319, 0.4988, 0.6843, 0.4988, 0.09519, 0.4988, 0.1578, 0.4725, 0.1578, 0.4725, 0.09519, 0.4988, 0.6205, 0.4988, 0.6843, 0.4725, 0.6843, 0.4725, 0.6205, 0.4988, 0.04227, 0.4988, 0.09519, 0.4725, 0.09519, 0.4725, 0.04227, 0.4988, 0.5466, 0.4988, 0.6205, 0.4725, 0.6205, 0.4725, 0.5466, 0.4988, 0.0001531, 0.4988, 0.04227, 0.4725, 0.04227, 0.4725, 0.0001531, 0.4988, 0.47, 0.4988, 0.5466, 0.4725, 0.5466, 0.4725, 0.47, 0.4725, 0.09519, 0.4725, 0.1578, 0.4463, 0.1578, 0.4463, 0.09519, 0.4725, 0.6205, 0.4725, 0.6843, 0.4463, 0.6843, 0.4463, 0.6205, 0.4725, 0.04227, 0.4725, 0.09519, 0.4463, 0.09519, 0.4463, 0.04227, 0.4725, 0.5466, 0.4725, 0.6205, 0.4463, 0.6205, 0.4463, 0.5466, 0.4725, 0.0001531, 0.4725, 0.04227, 0.4463, 0.04227, 0.4463, 0.0001531, 0.4725, 0.47, 0.4725, 0.5466, 0.4463, 0.5466, 0.4463, 0.47, 0.3519, 0.9243, 0.3322, 0.9616, 0.3122, 0.9483, 0.3389, 0.9156, 0.4725, 0.3876, 0.4725, 0.47, 0.4463, 0.47, 0.4463, 0.3876, 0.371, 0.8886, 0.3519, 0.9243, 0.3389, 0.9156, 0.3645, 0.8843, 0.4725, 0.3062, 0.4725, 0.3876, 0.4463, 0.3876, 0.4463, 0.3062, 0.3896, 0.8537, 0.371, 0.8886, 0.3645, 0.8843, 0.4725, 0.2288, 0.4725, 0.3062, 0.4463, 0.3062, 0.4463, 0.2288, 0.5737, 0.9555, 0.5906, 0.9148, 0.6063, 0.9194, 0.5952, 0.9642, 0.4725, 0.1578, 0.4725, 0.2288, 0.4463, 0.2288, 0.4463, 0.1578, 0.4988, 0.6843, 0.4988, 0.7319, 0.4725, 0.7319, 0.4725, 0.6843, 0.3645, 0.8843, 0.3389, 0.9156, 0.3278, 0.9045, 0.359, 0.8788, 0.4463, 0.3062, 0.4463, 0.3876, 0.4201, 0.3876, 0.4201, 0.3062, 0.3896, 0.8537, 0.3645, 0.8843, 0.359, 0.8788, 0.4463, 0.2288, 0.4463, 0.3062, 0.4201, 0.3062, 0.4201, 0.2288, 0.5952, 0.9642, 0.6063, 0.9194, 0.6223, 0.9221, 0.618, 0.9687, 0.4463, 0.1578, 0.4463, 0.2288, 0.4201, 0.2288, 0.4201, 0.1578, 0.4725, 0.6843, 0.4725, 0.7319, 0.4463, 0.7319, 0.4463, 0.6843, 0.4463, 0.09519, 0.4463, 0.1578, 0.4201, 0.1578, 0.4201, 0.09519, 0.4463, 0.6205, 0.4463, 0.6843, 0.4201, 0.6843, 0.4201, 0.6205, 0.4463, 0.04227, 0.4463, 0.09519, 0.4201, 0.09519, 0.4201, 0.04227, 0.4463, 0.5466, 0.4463, 0.6205, 0.4201, 0.6205, 0.4201, 0.5466, 0.4463, 0.0001531, 0.4463, 0.04227, 0.4201, 0.04227, 0.4201, 0.0001531, 0.4463, 0.47, 0.4463, 0.5466, 0.4201, 0.5466, 0.4201, 0.47, 0.3389, 0.9156, 0.3122, 0.9483, 0.2952, 0.9314, 0.3278, 0.9045, 0.4463, 0.3876, 0.4463, 0.47, 0.4201, 0.47, 0.4201, 0.3876, 0.5611, 0.9067, 0.5612, 0.8922, 0.581, 0.8905, 0.5754, 0.9095, 0.5612, 0.8922, 0.559, 0.8763, 0.5824, 0.8746, 0.581, 0.8905, 0.559, 0.8763, 0.5575, 0.86, 0.5827, 0.8601, 0.5824, 0.8746, 0.5575, 0.86, 0.558, 0.8437, 0.5835, 0.8461, 0.5827, 0.8601, 0.558, 0.8437, 0.5606, 0.8276, 0.5853, 0.8323, 0.5835, 0.8461, 0.5606, 0.8276, 0.565, 0.8119, 0.5877, 0.818, 0.5853, 0.8323, 0.565, 0.8119, 0.5702, 0.7967, 0.5893, 0.8021, 0.5877, 0.818, 0.5702, 0.7967, 0.5728, 0.7825, 0.5873, 0.7824, 0.5893, 0.8021, 0.5754, 0.9095, 0.581, 0.8905, 0.5969, 0.8923, 0.5906, 0.9148, 0.581, 0.8905, 0.5824, 0.8746, 0.5995, 0.8754, 0.5969, 0.8923, 0.5824, 0.8746, 0.5827, 0.8601, 0.6006, 0.8612, 0.5995, 0.8754, 0.5827, 0.8601, 0.5835, 0.8461, 0.6016, 0.8478, 0.6006, 0.8612, 0.5835, 0.8461, 0.5853, 0.8323, 0.6031, 0.8346, 0.6016, 0.8478, 0.5853, 0.8323, 0.5877, 0.818, 0.6047, 0.8204, 0.6031, 0.8346, 0.5877, 0.818, 0.5893, 0.8021, 0.6053, 0.8033, 0.6047, 0.8204, 0.5893, 0.8021, 0.5873, 0.7824, 0.6033, 0.78, 0.6053, 0.8033, 0.5906, 0.9148, 0.5969, 0.8923, 0.6111, 0.8949, 0.6063, 0.9194, 0.5969, 0.8923, 0.5995, 0.8754, 0.6135, 0.8771, 0.6111, 0.8949, 0.5995, 0.8754, 0.6006, 0.8612, 0.6148, 0.8626, 0.6135, 0.8771, 0.6006, 0.8612, 0.6016, 0.8478, 0.616, 0.8492, 0.6148, 0.8626, 0.6016, 0.8478, 0.6031, 0.8346, 0.6173, 0.8358, 0.616, 0.8492, 0.6031, 0.8346, 0.6047, 0.8204, 0.6187, 0.8213, 0.6173, 0.8358, 0.6047, 0.8204, 0.6053, 0.8033, 0.6197, 0.8034, 0.6187, 0.8213, 0.6053, 0.8033, 0.6033, 0.78, 0.6196, 0.7784, 0.6197, 0.8034, 0.6063, 0.9194, 0.6111, 0.8949, 0.6247, 0.8967, 0.6223, 0.9221, 0.6111, 0.8949, 0.6135, 0.8771, 0.6264, 0.8786, 0.6247, 0.8967, 0.6135, 0.8771, 0.6148, 0.8626, 0.6278, 0.864, 0.6264, 0.8786, 0.6148, 0.8626, 0.616, 0.8492, 0.6291, 0.8504, 0.6278, 0.864, 0.616, 0.8492, 0.6173, 0.8358, 0.6304, 0.8369, 0.6291, 0.8504, 0.6173, 0.8358, 0.6187, 0.8213, 0.6317, 0.8223, 0.6304, 0.8369, 0.6187, 0.8213, 0.6197, 0.8034, 0.6334, 0.8041, 0.6317, 0.8223, 0.6197, 0.8034, 0.6196, 0.7784, 0.6358, 0.7788, 0.6334, 0.8041, 0.6223, 0.9221, 0.6247, 0.8967, 0.6385, 0.8975, 0.6386, 0.9225, 0.6247, 0.8967, 0.6264, 0.8786, 0.6394, 0.8795, 0.6385, 0.8975, 0.6264, 0.8786, 0.6278, 0.864, 0.6408, 0.8651, 0.6394, 0.8795, 0.6278, 0.864, 0.6291, 0.8504, 0.6422, 0.8517, 0.6408, 0.8651, 0.6291, 0.8504, 0.6304, 0.8369, 0.6434, 0.8382, 0.6422, 0.8517, 0.6304, 0.8369, 0.6317, 0.8223, 0.6447, 0.8238, 0.6434, 0.8382, 0.6317, 0.8223, 0.6334, 0.8041, 0.6471, 0.806, 0.6447, 0.8238, 0.6334, 0.8041, 0.6358, 0.7788, 0.6519, 0.7814, 0.6471, 0.806, 0.6386, 0.9225, 0.6385, 0.8975, 0.6529, 0.8976, 0.6549, 0.9209, 0.6385, 0.8975, 0.6394, 0.8795, 0.6535, 0.8804, 0.6529, 0.8976, 0.6394, 0.8795, 0.6408, 0.8651, 0.6551, 0.8663, 0.6535, 0.8804, 0.6408, 0.8651, 0.6422, 0.8517, 0.6566, 0.853, 0.6551, 0.8663, 0.6422, 0.8517, 0.6434, 0.8382, 0.6576, 0.8397, 0.6566, 0.853, 0.6434, 0.8382, 0.6447, 0.8238, 0.6586, 0.8255, 0.6576, 0.8397, 0.6447, 0.8238, 0.6471, 0.806, 0.6612, 0.8086, 0.6586, 0.8255, 0.6471, 0.806, 0.6519, 0.7814, 0.6676, 0.786, 0.6612, 0.8086, 0.6549, 0.9209, 0.6529, 0.8976, 0.6689, 0.8988, 0.6708, 0.9184, 0.6529, 0.8976, 0.6535, 0.8804, 0.6704, 0.8828, 0.6689, 0.8988, 0.6535, 0.8804, 0.6551, 0.8663, 0.6729, 0.8686, 0.6704, 0.8828, 0.6551, 0.8663, 0.6566, 0.853, 0.6747, 0.8547, 0.6729, 0.8686, 0.6566, 0.853, 0.6576, 0.8397, 0.6755, 0.8408, 0.6747, 0.8547, 0.6576, 0.8397, 0.6586, 0.8255, 0.6757, 0.8263, 0.6755, 0.8408, 0.6586, 0.8255, 0.6612, 0.8086, 0.6772, 0.8103, 0.6757, 0.8263, 0.6612, 0.8086, 0.6676, 0.786, 0.6828, 0.7914, 0.6772, 0.8103, 0.6708, 0.9184, 0.6689, 0.8988, 0.688, 0.9041, 0.6854, 0.9184, 0.6689, 0.8988, 0.6704, 0.8828, 0.6931, 0.8889, 0.688, 0.9041, 0.6704, 0.8828, 0.6729, 0.8686, 0.6976, 0.8732, 0.6931, 0.8889, 0.6729, 0.8686, 0.6747, 0.8547, 0.7002, 0.8571, 0.6976, 0.8732, 0.6747, 0.8547, 0.6755, 0.8408, 0.7006, 0.8408, 0.7002, 0.8571, 0.6755, 0.8408, 0.6757, 0.8263, 0.6992, 0.8246, 0.7006, 0.8408, 0.6757, 0.8263, 0.6772, 0.8103, 0.697, 0.8087, 0.6992, 0.8246, 0.6772, 0.8103, 0.6828, 0.7914, 0.697, 0.7942, 0.697, 0.8087, 0.02993, 0.951, 0.05913, 0.9271, 0.07248, 0.9405, 0.0485, 0.9697, 0.1976, 0.7477, 0.1797, 0.781, 0.1623, 0.7737, 0.1733, 0.7375, 0.01534, 0.9291, 0.04866, 0.9113, 0.05913, 0.9271, 0.02993, 0.951, 0.2194, 0.7623, 0.1954, 0.7915, 0.1797, 0.781, 0.1976, 0.7477, 0.005283, 0.9048, 0.04145, 0.8938, 0.04866, 0.9113, 0.01534, 0.9291, 0.238, 0.781, 0.2088, 0.805, 0.1954, 0.7915, 0.2194, 0.7623, 0.0001536, 0.879, 0.03778, 0.8752, 0.04145, 0.8938, 0.005283, 0.9048, 0.2526, 0.8029, 0.2192, 0.8207, 0.2088, 0.805, 0.238, 0.781, 0.0001531, 0.8526, 0.03781, 0.8563, 0.03778, 0.8752, 0.0001536, 0.879, 0.2626, 0.8272, 0.2265, 0.8382, 0.2192, 0.8207, 0.2526, 0.8029, 0.005295, 0.8268, 0.04154, 0.8377, 0.03781, 0.8563, 0.0001531, 0.8526, 0.2191, 0.9703, 0.1951, 0.9409, 0.2085, 0.9275, 0.2378, 0.9516, 0.2677, 0.853, 0.2301, 0.8568, 0.2265, 0.8382, 0.2626, 0.8272, 0.0154, 0.8024, 0.04883, 0.8202, 0.04154, 0.8377, 0.005295, 0.8268, 0.197, 0.9849, 0.1793, 0.9514, 0.1951, 0.9409, 0.2191, 0.9703, 0.2677, 0.8794, 0.2301, 0.8757, 0.2301, 0.8568, 0.2677, 0.853, 0.0301, 0.7804, 0.05939, 0.8045, 0.04883, 0.8202, 0.0154, 0.8024, 0.1726, 0.9948, 0.1617, 0.9586, 0.1793, 0.9514, 0.197, 0.9849, 0.2626, 0.9053, 0.2264, 0.8943, 0.2301, 0.8757, 0.2677, 0.8794, 0.04883, 0.7617, 0.07282, 0.7911, 0.05939, 0.8045, 0.0301, 0.7804, 0.1468, 0.9998, 0.1431, 0.9622, 0.1617, 0.9586, 0.1726, 0.9948, 0.2525, 0.9297, 0.2191, 0.9118, 0.2264, 0.8943, 0.2626, 0.9053, 0.07086, 0.7472, 0.08863, 0.7806, 0.07282, 0.7911, 0.04883, 0.7617, 0.1204, 0.9997, 0.1242, 0.9621, 0.1431, 0.9622, 0.1468, 0.9998, 0.2378, 0.9516, 0.2085, 0.9275, 0.2191, 0.9118, 0.2525, 0.9297, 0.09528, 0.7372, 0.1062, 0.7734, 0.08863, 0.7806, 0.07086, 0.7472, 0.09462, 0.9945, 0.1056, 0.9584, 0.1242, 0.9621, 0.1204, 0.9997, 0.1211, 0.7322, 0.1248, 0.7698, 0.1062, 0.7734, 0.09528, 0.7372, 0.07034, 0.9844, 0.08818, 0.9511, 0.1056, 0.9584, 0.09462, 0.9945, 0.1475, 0.7323, 0.1437, 0.7699, 0.1248, 0.7698, 0.1211, 0.7322, 0.0485, 0.9697, 0.07248, 0.9405, 0.08818, 0.9511, 0.07034, 0.9844, 0.1733, 0.7375, 0.1623, 0.7737, 0.1437, 0.7699, 0.1475, 0.7323, 0.1431, 0.9622, 0.1385, 0.9135, 0.1476, 0.9117, 0.1617, 0.9586, 0.2191, 0.9118, 0.176, 0.8887, 0.1796, 0.88, 0.2264, 0.8943, 0.08863, 0.7806, 0.1116, 0.8238, 0.1038, 0.829, 0.07282, 0.7911, 0.1242, 0.9621, 0.1291, 0.9135, 0.1385, 0.9135, 0.1431, 0.9622, 0.2085, 0.9275, 0.1707, 0.8964, 0.176, 0.8887, 0.2191, 0.9118, 0.1062, 0.7734, 0.1203, 0.8203, 0.1116, 0.8238, 0.08863, 0.7806, 0.1056, 0.9584, 0.1199, 0.9116, 0.1291, 0.9135, 0.1242, 0.9621, 0.1248, 0.7698, 0.1294, 0.8185, 0.1203, 0.8203, 0.1062, 0.7734, 0.08818, 0.9511, 0.1113, 0.908, 0.1199, 0.9116, 0.1056, 0.9584, 0.1437, 0.7699, 0.1388, 0.8186, 0.1294, 0.8185, 0.1248, 0.7698, 0.07248, 0.9405, 0.1036, 0.9028, 0.1113, 0.908, 0.08818, 0.9511, 0.1623, 0.7737, 0.148, 0.8204, 0.1388, 0.8186, 0.1437, 0.7699, 0.05913, 0.9271, 0.09697, 0.8961, 0.1036, 0.9028, 0.07248, 0.9405, 0.1797, 0.781, 0.1566, 0.824, 0.148, 0.8204, 0.1623, 0.7737, 0.04866, 0.9113, 0.0918, 0.8883, 0.09697, 0.8961, 0.05913, 0.9271, 0.1954, 0.7915, 0.1643, 0.8293, 0.1566, 0.824, 0.1797, 0.781, 0.04145, 0.8938, 0.08825, 0.8797, 0.0918, 0.8883, 0.04866, 0.9113, 0.2088, 0.805, 0.1709, 0.8359, 0.1643, 0.8293, 0.1954, 0.7915, 0.03778, 0.8752, 0.08646, 0.8705, 0.08825, 0.8797, 0.04145, 0.8938, 0.2192, 0.8207, 0.1761, 0.8437, 0.1709, 0.8359, 0.2088, 0.805, 0.03781, 0.8563, 0.08649, 0.8612, 0.08646, 0.8705, 0.03778, 0.8752, 0.2265, 0.8382, 0.1797, 0.8523, 0.1761, 0.8437, 0.2192, 0.8207, 0.04154, 0.8377, 0.08834, 0.852, 0.08649, 0.8612, 0.03781, 0.8563, 0.1951, 0.9409, 0.1641, 0.903, 0.1707, 0.8964, 0.2085, 0.9275, 0.2301, 0.8568, 0.1814, 0.8615, 0.1797, 0.8523, 0.2265, 0.8382, 0.04883, 0.8202, 0.09195, 0.8434, 0.08834, 0.852, 0.04154, 0.8377, 0.1793, 0.9514, 0.1563, 0.9082, 0.1641, 0.903, 0.1951, 0.9409, 0.2301, 0.8757, 0.1814, 0.8709, 0.1814, 0.8615, 0.2301, 0.8568, 0.05939, 0.8045, 0.09718, 0.8356, 0.09195, 0.8434, 0.04883, 0.8202, 0.1617, 0.9586, 0.1476, 0.9117, 0.1563, 0.9082, 0.1793, 0.9514, 0.2264, 0.8943, 0.1796, 0.88, 0.1814, 0.8709, 0.2301, 0.8757, 0.07282, 0.7911, 0.1038, 0.829, 0.09718, 0.8356, 0.05939, 0.8045, 0.1036, 0.9028, 0.1301, 0.8707, 0.1311, 0.8714, 0.1113, 0.908, 0.148, 0.8204, 0.1357, 0.8602, 0.1346, 0.8599, 0.1388, 0.8186, 0.1388, 0.8186, 0.1346, 0.8599, 0.1334, 0.8599, 0.1294, 0.8185, 0.09697, 0.8961, 0.1292, 0.8699, 0.1301, 0.8707, 0.1036, 0.9028, 0.1566, 0.824, 0.1369, 0.8606, 0.1357, 0.8602, 0.148, 0.8204, 0.0918, 0.8883, 0.1286, 0.8689, 0.1292, 0.8699, 0.09697, 0.8961, 0.1643, 0.8293, 0.1378, 0.8613, 0.1369, 0.8606, 0.1566, 0.824, 0.08825, 0.8797, 0.1281, 0.8678, 0.1286, 0.8689, 0.0918, 0.8883, 0.1709, 0.8359, 0.1387, 0.8622, 0.1378, 0.8613, 0.1643, 0.8293, 0.08646, 0.8705, 0.1279, 0.8666, 0.1281, 0.8678, 0.08825, 0.8797, 0.1761, 0.8437, 0.1394, 0.8632, 0.1387, 0.8622, 0.1709, 0.8359, 0.08649, 0.8612, 0.1279, 0.8654, 0.1279, 0.8666, 0.08646, 0.8705, 0.1797, 0.8523, 0.1398, 0.8643, 0.1394, 0.8632, 0.1761, 0.8437, 0.08834, 0.852, 0.1281, 0.8642, 0.1279, 0.8654, 0.08649, 0.8612, 0.1814, 0.8615, 0.14, 0.8654, 0.1398, 0.8643, 0.1797, 0.8523, 0.1113, 0.908, 0.1311, 0.8714, 0.1322, 0.8718, 0.1199, 0.9116, 0.09195, 0.8434, 0.1286, 0.8631, 0.1281, 0.8642, 0.08834, 0.852, 0.1563, 0.9082, 0.1368, 0.8714, 0.1378, 0.8707, 0.1641, 0.903, 0.1814, 0.8709, 0.14, 0.8666, 0.14, 0.8654, 0.1814, 0.8615, 0.09718, 0.8356, 0.1292, 0.8621, 0.1286, 0.8631, 0.09195, 0.8434, 0.1476, 0.9117, 0.1357, 0.8719, 0.1368, 0.8714, 0.1563, 0.9082, 0.1796, 0.88, 0.1398, 0.8678, 0.14, 0.8666, 0.1814, 0.8709, 0.1038, 0.829, 0.1301, 0.8613, 0.1292, 0.8621, 0.09718, 0.8356, 0.1385, 0.9135, 0.1345, 0.8721, 0.1357, 0.8719, 0.1476, 0.9117, 0.176, 0.8887, 0.1393, 0.8689, 0.1398, 0.8678, 0.1796, 0.88, 0.1116, 0.8238, 0.1311, 0.8606, 0.1301, 0.8613, 0.1038, 0.829, 0.1291, 0.9135, 0.1333, 0.8721, 0.1345, 0.8721, 0.1385, 0.9135, 0.1203, 0.8203, 0.1322, 0.8602, 0.1311, 0.8606, 0.1116, 0.8238, 0.1199, 0.9116, 0.1322, 0.8718, 0.1333, 0.8721, 0.1291, 0.9135, 0.1294, 0.8185, 0.1334, 0.8599, 0.1322, 0.8602, 0.1203, 0.8203, 0.1641, 0.903, 0.1378, 0.8707, 0.1387, 0.8699, 0.1707, 0.8964, 0.1707, 0.8964, 0.1387, 0.8699, 0.1393, 0.8689, 0.176, 0.8887, 0.4463, 0.6843, 0.4463, 0.7319, 0.4201, 0.7319, 0.4201, 0.6843, 0.1345, 0.8721, 0.1333, 0.8721, 0.1345, 0.8717, 0.1357, 0.8719, 0.1333, 0.8721, 0.1322, 0.8718, 0.1333, 0.8712, 0.1345, 0.8717, 0.1322, 0.8718, 0.1311, 0.8714, 0.1321, 0.8706, 0.1333, 0.8712, 0.1311, 0.8714, 0.1301, 0.8707, 0.1309, 0.8697, 0.1321, 0.8706, 0.1301, 0.8707, 0.1292, 0.8699, 0.1298, 0.8687, 0.1309, 0.8697, 0.1292, 0.8699, 0.1286, 0.8689, 0.1289, 0.8676, 0.1298, 0.8687, 0.1286, 0.8689, 0.1281, 0.8678, 0.1283, 0.8665, 0.1289, 0.8676, 0.1281, 0.8678, 0.1279, 0.8666, 0.1279, 0.8654, 0.1283, 0.8665, 0.1357, 0.8719, 0.1345, 0.8717, 0.1357, 0.871, 0.1368, 0.8714, 0.1345, 0.8717, 0.1333, 0.8712, 0.1345, 0.8704, 0.1357, 0.871, 0.1333, 0.8712, 0.1321, 0.8706, 0.1332, 0.8696, 0.1345, 0.8704, 0.1321, 0.8706, 0.1309, 0.8697, 0.1318, 0.8686, 0.1332, 0.8696, 0.1309, 0.8697, 0.1298, 0.8687, 0.1306, 0.8675, 0.1318, 0.8686, 0.1298, 0.8687, 0.1289, 0.8676, 0.1295, 0.8663, 0.1306, 0.8675, 0.1289, 0.8676, 0.1283, 0.8665, 0.1287, 0.8652, 0.1295, 0.8663, 0.1283, 0.8665, 0.1279, 0.8654, 0.1281, 0.8642, 0.1287, 0.8652, 0.1368, 0.8714, 0.1357, 0.871, 0.1368, 0.8702, 0.1378, 0.8707, 0.1357, 0.871, 0.1345, 0.8704, 0.1356, 0.8694, 0.1368, 0.8702, 0.1345, 0.8704, 0.1332, 0.8696, 0.1343, 0.8684, 0.1356, 0.8694, 0.1332, 0.8696, 0.1318, 0.8686, 0.1329, 0.8673, 0.1343, 0.8684, 0.1318, 0.8686, 0.1306, 0.8675, 0.1315, 0.8662, 0.1329, 0.8673, 0.1306, 0.8675, 0.1295, 0.8663, 0.1303, 0.865, 0.1315, 0.8662, 0.1295, 0.8663, 0.1287, 0.8652, 0.1293, 0.864, 0.1303, 0.865, 0.1287, 0.8652, 0.1281, 0.8642, 0.1286, 0.8631, 0.1293, 0.864, 0.1378, 0.8707, 0.1368, 0.8702, 0.1378, 0.8692, 0.1387, 0.8699, 0.1368, 0.8702, 0.1356, 0.8694, 0.1367, 0.8682, 0.1378, 0.8692, 0.1356, 0.8694, 0.1343, 0.8684, 0.1354, 0.8672, 0.1367, 0.8682, 0.1343, 0.8684, 0.1329, 0.8673, 0.134, 0.866, 0.1354, 0.8672, 0.1329, 0.8673, 0.1315, 0.8662, 0.1326, 0.8649, 0.134, 0.866, 0.1315, 0.8662, 0.1303, 0.865, 0.1313, 0.8638, 0.1326, 0.8649, 0.1303, 0.865, 0.1293, 0.864, 0.1301, 0.8628, 0.1313, 0.8638, 0.1293, 0.864, 0.1286, 0.8631, 0.1292, 0.8621, 0.1301, 0.8628, 0.1387, 0.8699, 0.1378, 0.8692, 0.1386, 0.868, 0.1393, 0.8689, 0.1378, 0.8692, 0.1367, 0.8682, 0.1376, 0.867, 0.1386, 0.868, 0.1367, 0.8682, 0.1354, 0.8672, 0.1364, 0.8659, 0.1376, 0.867, 0.1354, 0.8672, 0.134, 0.866, 0.135, 0.8647, 0.1364, 0.8659, 0.134, 0.866, 0.1326, 0.8649, 0.1336, 0.8636, 0.135, 0.8647, 0.1326, 0.8649, 0.1313, 0.8638, 0.1323, 0.8626, 0.1336, 0.8636, 0.1313, 0.8638, 0.1301, 0.8628, 0.1311, 0.8618, 0.1323, 0.8626, 0.1301, 0.8628, 0.1292, 0.8621, 0.1301, 0.8613, 0.1311, 0.8618, 0.1393, 0.8689, 0.1386, 0.868, 0.1392, 0.8668, 0.1398, 0.8678, 0.1386, 0.868, 0.1376, 0.867, 0.1384, 0.8657, 0.1392, 0.8668, 0.1376, 0.867, 0.1364, 0.8659, 0.1373, 0.8646, 0.1384, 0.8657, 0.1364, 0.8659, 0.135, 0.8647, 0.1361, 0.8635, 0.1373, 0.8646, 0.135, 0.8647, 0.1336, 0.8636, 0.1347, 0.8625, 0.1361, 0.8635, 0.1336, 0.8636, 0.1323, 0.8626, 0.1334, 0.8616, 0.1347, 0.8625, 0.1323, 0.8626, 0.1311, 0.8618, 0.1322, 0.861, 0.1334, 0.8616, 0.1311, 0.8618, 0.1301, 0.8613, 0.1311, 0.8606, 0.1322, 0.861, 0.1398, 0.8678, 0.1392, 0.8668, 0.1396, 0.8655, 0.14, 0.8666, 0.1392, 0.8668, 0.1384, 0.8657, 0.139, 0.8644, 0.1396, 0.8655, 0.1384, 0.8657, 0.1373, 0.8646, 0.1381, 0.8633, 0.139, 0.8644, 0.1373, 0.8646, 0.1361, 0.8635, 0.137, 0.8623, 0.1381, 0.8633, 0.1361, 0.8635, 0.1347, 0.8625, 0.1358, 0.8615, 0.137, 0.8623, 0.1347, 0.8625, 0.1334, 0.8616, 0.1346, 0.8608, 0.1358, 0.8615, 0.1334, 0.8616, 0.1322, 0.861, 0.1334, 0.8603, 0.1346, 0.8608, 0.1322, 0.861, 0.1311, 0.8606, 0.1322, 0.8602, 0.1334, 0.8603, 0.14, 0.8666, 0.1396, 0.8655, 0.1398, 0.8643, 0.14, 0.8654, 0.1396, 0.8655, 0.139, 0.8644, 0.1394, 0.8632, 0.1398, 0.8643, 0.139, 0.8644, 0.1381, 0.8633, 0.1387, 0.8622, 0.1394, 0.8632, 0.1381, 0.8633, 0.137, 0.8623, 0.1378, 0.8613, 0.1387, 0.8622, 0.137, 0.8623, 0.1358, 0.8615, 0.1369, 0.8606, 0.1378, 0.8613, 0.1358, 0.8615, 0.1346, 0.8608, 0.1357, 0.8602, 0.1369, 0.8606, 0.1346, 0.8608, 0.1334, 0.8603, 0.1346, 0.8599, 0.1357, 0.8602, 0.1334, 0.8603, 0.1322, 0.8602, 0.1334, 0.8599, 0.1346, 0.8599])
me_sphere_002.materials.append(mat_eye)
me_sphere_002.materials.append(mat_iris)
me_sphere_002.use_remesh_fix_poles = True
me_sphere_002.use_remesh_preserve_attributes = False
me_sphere_002.use_mirror_vertex_groups = False
me_sphere_002.update()

# ---- objects
ob_light = bpy.data.objects.new('Light', light_light)
ob_camera = bpy.data.objects.new('Camera', cam_camera)
ob_eye = bpy.data.objects.new('Eye', me_sphere_002)

# ---- transforms, parenting, visibility, modifiers, constraints
ob_light.location = (4.076, 1.005, 5.904)
ob_light.rotation_euler = (0.6503, 0.05522, 1.866)
ob_light.lock_rotations_4d = False
ob_light.empty_display_type = 'ARROWS'
ob_light.color = (0.0, 0.0, 0.0, 0.0)
ob_light.lineart.crease_threshold = 0.0
ob_camera.location = (-0.01461, -5.177, 0.02038)
ob_camera.rotation_euler = (1.571, -0.0, 0.0)
ob_camera.scale = (1.0, 1.0, 1.0)
ob_camera.lock_rotations_4d = False
ob_camera.empty_display_type = 'ARROWS'
ob_camera.color = (0.0, 0.0, 0.0, 0.0)
ob_camera.display_type = 'WIRE'
ob_camera.lineart.crease_threshold = 0.0
ob_eye.location = (-2.743e-08, -0.1665, 1.665e-09)
ob_eye.lineart.crease_threshold = 0.0
_m = ob_eye.modifiers.new('Subdivision', 'SUBSURF')
_m.uv_smooth = 'PRESERVE_CORNERS'
_m.levels = 2
_m.show_only_control_edges = False

# ---- collection membership
scene.collection.objects.link(ob_light)
scene.collection.objects.link(ob_camera)
col_collection.objects.link(ob_eye)

# ---- scene / render settings (as saved in the file)
scene.camera = ob_camera
scene.frame_start = 1; scene.frame_end = 250; scene.frame_set(1)
scene.render.engine = 'CYCLES'
scene.render.film_transparent = True
scene.cycles.use_denoising = False
scene.cycles.samples = 128
scene.cycles.sampling_pattern = 'TABULATED_SOBOL'
scene.cycles.use_adaptive_sampling = False
scene.cycles.use_light_tree = False
scene.cycles.bake_type = 'ROUGHNESS'
scene.eevee.use_raytracing = True
scene.view_settings.view_transform = 'Filmic'
bpy.context.view_layer.update()

